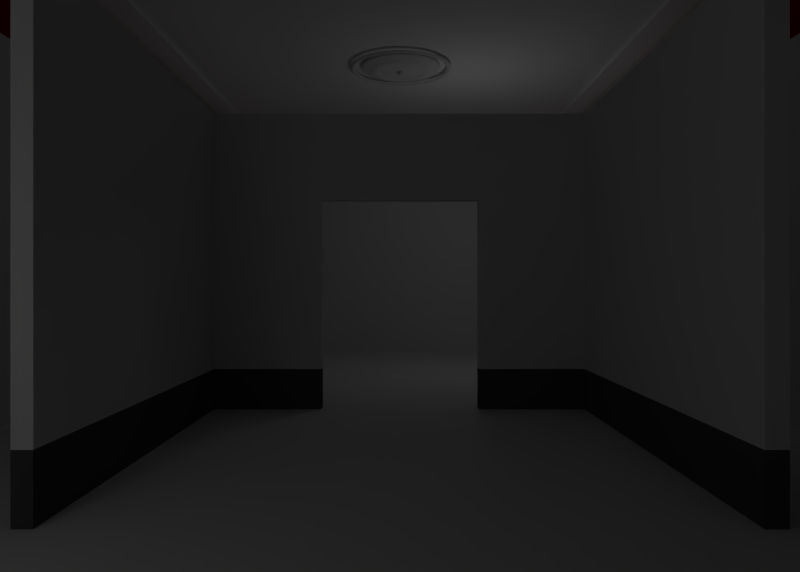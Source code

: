 # Source: museo_v2.blend  (saved by Blender 2.62.0; exported with 4.5.12 LTS)
import bpy
from mathutils import Matrix  # noqa: F401  (used for matrix-valued properties, if any)

bpy.ops.wm.read_factory_settings(use_empty=True)
scene = bpy.context.scene
scene.name = 'Scene'

# ---- collections
col_collection_1 = bpy.data.collections.new('Collection 1'); scene.collection.children.link(col_collection_1)
col_collection_2 = bpy.data.collections.new('Collection 2'); scene.collection.children.link(col_collection_2)

# ---- materials (node trees are filled in below, after node groups)
mat_material_009 = bpy.data.materials.new('Material.009')
mat_material_009.alpha_threshold = 0.0
mat_material_009.use_transparent_shadow = False
mat_material_009.diffuse_color = (1.0, 1.0, 1.0, 1.0)
mat_material_009.roughness = 0.5
mat_material_009.line_color = (0.0, 0.0, 0.0, 1.0)
mat_material_010 = bpy.data.materials.new('Material.010')
mat_material_010.alpha_threshold = 0.0
mat_material_010.use_transparent_shadow = False
mat_material_010.diffuse_color = (1.0, 1.0, 1.0, 1.0)
mat_material_010.roughness = 0.5
mat_material_010.line_color = (0.0, 0.0, 0.0, 1.0)
mat_material_005 = bpy.data.materials.new('Material.005')
mat_material_005.alpha_threshold = 0.0
mat_material_005.use_transparent_shadow = False
mat_material_005.roughness = 0.5
mat_material_005.specular_intensity = 0.08148
mat_material_005.line_color = (0.0, 0.0, 0.0, 1.0)
mat_franja_pared = bpy.data.materials.new('franja_pared')
mat_franja_pared.alpha_threshold = 0.0
mat_franja_pared.use_transparent_shadow = False
mat_franja_pared.diffuse_color = (0.2883, 0.0, 0.006796, 1.0)
mat_franja_pared.roughness = 0.5
mat_franja_pared.specular_intensity = 0.0
mat_franja_pared.line_color = (0.0, 0.0, 0.0, 1.0)
mat_pared = bpy.data.materials.new('pared')
mat_pared.alpha_threshold = 0.0
mat_pared.use_transparent_shadow = False
mat_pared.roughness = 0.5
mat_pared.specular_intensity = 0.06757
mat_pared.line_color = (0.0, 0.0, 0.0, 1.0)
mat_material = bpy.data.materials.new('Material')
mat_material.alpha_threshold = 0.0
mat_material.use_transparent_shadow = False
mat_material.diffuse_color = (0.1025, 0.1025, 0.1025, 1.0)
mat_material.roughness = 0.5
mat_material.line_color = (0.0, 0.0, 0.0, 1.0)
mat_material_002 = bpy.data.materials.new('Material.002')
mat_material_002.alpha_threshold = 0.0
mat_material_002.use_transparent_shadow = False
mat_material_002.roughness = 0.5
mat_material_002.line_color = (0.0, 0.0, 0.0, 1.0)
mat_techo = bpy.data.materials.new('techo')
mat_techo.alpha_threshold = 0.0
mat_techo.use_transparent_shadow = False
mat_techo.diffuse_color = (1.0, 1.0, 1.0, 1.0)
mat_techo.roughness = 0.5
mat_techo.specular_intensity = 0.06757
mat_techo.line_color = (0.0, 0.0, 0.0, 1.0)
mat_adorno_techo = bpy.data.materials.new('adorno_techo')
mat_adorno_techo.alpha_threshold = 0.0
mat_adorno_techo.use_transparent_shadow = False
mat_adorno_techo.diffuse_color = (1.0, 1.0, 1.0, 1.0)
mat_adorno_techo.roughness = 0.5
mat_adorno_techo.line_color = (0.0, 0.0, 0.0, 1.0)
mat_material_003 = bpy.data.materials.new('Material.003')
mat_material_003.alpha_threshold = 0.0
mat_material_003.use_transparent_shadow = False
mat_material_003.roughness = 0.5
mat_material_003.line_color = (0.0, 0.0, 0.0, 1.0)

# ---- material node trees

# ---- world
world_world = bpy.data.worlds.new('World'); scene.world = world_world
world_world.color = (0.05088, 0.05088, 0.05088)
world_world.use_sun_shadow = False
world_world.sun_shadow_jitter_overblur = 0.0
world_world.cycles.sampling_method = 'MANUAL'
world_world.cycles.sample_map_resolution = 256

# ---- cameras
cam_camera_001 = bpy.data.cameras.new('Camera.001')
cam_camera_001.clip_end = 100.0
cam_camera_001.lens = 25.0
cam_camera_001.sensor_width = 32.0
cam_camera_001.sensor_height = 18.0
cam_camera_001.ortho_scale = 7.314
cam_camera_001.dof.focus_distance = 0.0
cam_camera_001.dof.aperture_fstop = 128.0

# ---- lights
light_point_000 = bpy.data.lights.new('Point.000', 'POINT')
light_point_000.transmission_factor = 0.0
light_point_000.energy = 22.0
light_point_000.shadow_buffer_clip_start = 0.5
light_point_000.shadow_soft_size = 1.0
light_point_000.shadow_maximum_resolution = 0.006
light_point_000.use_absolute_resolution = True
light_point_000.cycles.use_multiple_importance_sampling = False
light_point_005 = bpy.data.lights.new('Point.005', 'POINT')
light_point_005.transmission_factor = 0.0
light_point_005.energy = 40.0
light_point_005.shadow_buffer_clip_start = 0.5
light_point_005.shadow_soft_size = 1.0
light_point_005.shadow_maximum_resolution = 0.006
light_point_005.use_absolute_resolution = True
light_point_005.cycles.use_multiple_importance_sampling = False
light_point_004 = bpy.data.lights.new('Point.004', 'POINT')
light_point_004.transmission_factor = 0.0
light_point_004.energy = 40.0
light_point_004.shadow_buffer_clip_start = 0.5
light_point_004.shadow_soft_size = 1.0
light_point_004.shadow_maximum_resolution = 0.006
light_point_004.use_absolute_resolution = True
light_point_004.cycles.use_multiple_importance_sampling = False
light_point_003 = bpy.data.lights.new('Point.003', 'POINT')
light_point_003.transmission_factor = 0.0
light_point_003.energy = 39.0
light_point_003.shadow_buffer_clip_start = 0.5
light_point_003.shadow_soft_size = 1.0
light_point_003.shadow_maximum_resolution = 0.006
light_point_003.use_absolute_resolution = True
light_point_003.cycles.use_multiple_importance_sampling = False
light_point_002 = bpy.data.lights.new('Point.002', 'POINT')
light_point_002.transmission_factor = 0.0
light_point_002.energy = 40.0
light_point_002.shadow_buffer_clip_start = 0.5
light_point_002.shadow_soft_size = 1.0
light_point_002.shadow_maximum_resolution = 0.006
light_point_002.use_absolute_resolution = True
light_point_002.cycles.use_multiple_importance_sampling = False

# ---- meshes
me_torus_002 = bpy.data.meshes.new('Torus.002')
me_torus_002.from_pydata([(0.9484, 0.0, -0.02981), (0.9702, 0.0, -0.05163), (1.0, 0.0, -0.05962), (1.03, 0.0, -0.05163), (1.052, 0.0, -0.02981), (0.9161, 0.2455, -0.02981), (0.9371, 0.2511, -0.05163), (0.9659, 0.2588, -0.05962), (0.9947, 0.2665, -0.05163), (1.016, 0.2722, -0.02981), (0.8213, 0.4742, -0.02981), (0.8402, 0.4851, -0.05163), (0.866, 0.5, -0.05962), (0.8918, 0.5149, -0.05163), (0.9107, 0.5258, -0.02981), (0.6706, 0.6706, -0.02981), (0.686, 0.686, -0.05163), (0.7071, 0.7071, -0.05962), (0.7282, 0.7282, -0.05163), (0.7436, 0.7436, -0.02981), (0.4742, 0.8213, -0.02981), (0.4851, 0.8402, -0.05163), (0.5, 0.866, -0.05962), (0.5149, 0.8918, -0.05163), (0.5258, 0.9107, -0.02981), (0.2455, 0.9161, -0.02981), (0.2511, 0.9371, -0.05163), (0.2588, 0.9659, -0.05962), (0.2665, 0.9947, -0.05163), (0.2722, 1.016, -0.02981), (7.896e-08, 0.9484, -0.02981), (8.07e-08, 0.9702, -0.05163), (8.429e-08, 1.0, -0.05962), (7.555e-08, 1.03, -0.05163), (8.963e-08, 1.052, -0.02981), (-0.2455, 0.9161, -0.02981), (-0.2511, 0.9371, -0.05163), (-0.2588, 0.9659, -0.05962), (-0.2665, 0.9947, -0.05163), (-0.2722, 1.016, -0.02981), (-0.4742, 0.8213, -0.02981), (-0.4851, 0.8402, -0.05163), (-0.5, 0.866, -0.05962), (-0.5149, 0.8918, -0.05163), (-0.5258, 0.9107, -0.02981), (-0.6706, 0.6706, -0.02981), (-0.686, 0.686, -0.05163), (-0.7071, 0.7071, -0.05962), (-0.7282, 0.7282, -0.05163), (-0.7436, 0.7436, -0.02981), (-0.8213, 0.4742, -0.02981), (-0.8402, 0.4851, -0.05163), (-0.866, 0.5, -0.05962), (-0.8918, 0.5149, -0.05163), (-0.9107, 0.5258, -0.02981), (-0.9161, 0.2455, -0.02981), (-0.9371, 0.2511, -0.05163), (-0.9659, 0.2588, -0.05962), (-0.9947, 0.2665, -0.05163), (-1.016, 0.2722, -0.02981), (-0.9484, 8.291e-08, -0.02981), (-0.9702, 8.482e-08, -0.05163), (-1.0, 8.742e-08, -0.05962), (-1.03, 9.003e-08, -0.05163), (-1.052, 9.194e-08, -0.02981), (-0.9161, -0.2455, -0.02981), (-0.9371, -0.2511, -0.05163), (-0.9659, -0.2588, -0.05962), (-0.9947, -0.2665, -0.05163), (-1.016, -0.2722, -0.02981), (-0.8213, -0.4742, -0.02981), (-0.8402, -0.4851, -0.05163), (-0.866, -0.5, -0.05962), (-0.8918, -0.5149, -0.05163), (-0.9107, -0.5258, -0.02981), (-0.6706, -0.6706, -0.02981), (-0.686, -0.686, -0.05163), (-0.7071, -0.7071, -0.05962), (-0.7282, -0.7282, -0.05163), (-0.7436, -0.7436, -0.02981), (-0.4742, -0.8213, -0.02981), (-0.4851, -0.8402, -0.05163), (-0.5, -0.866, -0.05962), (-0.5149, -0.8918, -0.05163), (-0.5258, -0.9107, -0.02981), (-0.2455, -0.9161, -0.02981), (-0.2511, -0.9371, -0.05163), (-0.2588, -0.9659, -0.05962), (-0.2665, -0.9947, -0.05163), (-0.2722, -1.016, -0.02981), (7.896e-08, -0.9484, -0.02981), (8.07e-08, -0.9702, -0.05163), (8.429e-08, -1.0, -0.05962), (7.555e-08, -1.03, -0.05163), (8.963e-08, -1.052, -0.02981), (0.2455, -0.9161, -0.02981), (0.2511, -0.9371, -0.05163), (0.2588, -0.9659, -0.05962), (0.2665, -0.9947, -0.05163), (0.2722, -1.016, -0.02981), (0.4742, -0.8213, -0.02981), (0.4851, -0.8402, -0.05163), (0.5, -0.866, -0.05962), (0.5149, -0.8918, -0.05163), (0.5258, -0.9107, -0.02981), (0.6706, -0.6706, -0.02981), (0.686, -0.686, -0.05163), (0.7071, -0.7071, -0.05962), (0.7282, -0.7282, -0.05163), (0.7436, -0.7436, -0.02981), (0.8213, -0.4742, -0.02981), (0.8402, -0.4851, -0.05163), (0.866, -0.5, -0.05962), (0.8918, -0.5149, -0.05163), (0.9107, -0.5258, -0.02981), (0.9161, -0.2455, -0.02981), (0.9371, -0.2511, -0.05163), (0.9659, -0.2588, -0.05962), (0.9947, -0.2665, -0.05163), (1.016, -0.2722, -0.02981)], [], [(0, 5, 6, 1), (1, 6, 7, 2), (2, 7, 8, 3), (3, 8, 9, 4), (5, 10, 11, 6), (6, 11, 12, 7), (7, 12, 13, 8), (8, 13, 14, 9), (10, 15, 16, 11), (11, 16, 17, 12), (12, 17, 18, 13), (13, 18, 19, 14), (15, 20, 21, 16), (16, 21, 22, 17), (17, 22, 23, 18), (18, 23, 24, 19), (20, 25, 26, 21), (21, 26, 27, 22), (22, 27, 28, 23), (23, 28, 29, 24), (25, 30, 31, 26), (26, 31, 32, 27), (27, 32, 33, 28), (28, 33, 34, 29), (30, 35, 36, 31), (31, 36, 37, 32), (32, 37, 38, 33), (33, 38, 39, 34), (35, 40, 41, 36), (36, 41, 42, 37), (37, 42, 43, 38), (38, 43, 44, 39), (40, 45, 46, 41), (41, 46, 47, 42), (42, 47, 48, 43), (43, 48, 49, 44), (45, 50, 51, 46), (46, 51, 52, 47), (47, 52, 53, 48), (48, 53, 54, 49), (50, 55, 56, 51), (51, 56, 57, 52), (52, 57, 58, 53), (53, 58, 59, 54), (55, 60, 61, 56), (56, 61, 62, 57), (57, 62, 63, 58), (58, 63, 64, 59), (60, 65, 66, 61), (61, 66, 67, 62), (62, 67, 68, 63), (63, 68, 69, 64), (65, 70, 71, 66), (66, 71, 72, 67), (67, 72, 73, 68), (68, 73, 74, 69), (70, 75, 76, 71), (71, 76, 77, 72), (72, 77, 78, 73), (73, 78, 79, 74), (75, 80, 81, 76), (76, 81, 82, 77), (77, 82, 83, 78), (78, 83, 84, 79), (80, 85, 86, 81), (81, 86, 87, 82), (82, 87, 88, 83), (83, 88, 89, 84), (85, 90, 91, 86), (86, 91, 92, 87), (87, 92, 93, 88), (88, 93, 94, 89), (90, 95, 96, 91), (91, 96, 97, 92), (92, 97, 98, 93), (93, 98, 99, 94), (95, 100, 101, 96), (96, 101, 102, 97), (97, 102, 103, 98), (98, 103, 104, 99), (100, 105, 106, 101), (101, 106, 107, 102), (102, 107, 108, 103), (103, 108, 109, 104), (105, 110, 111, 106), (106, 111, 112, 107), (107, 112, 113, 108), (108, 113, 114, 109), (110, 115, 116, 111), (111, 116, 117, 112), (112, 117, 118, 113), (113, 118, 119, 114), (115, 0, 1, 116), (116, 1, 2, 117), (117, 2, 3, 118), (118, 3, 4, 119)])
me_torus_002.use_remesh_preserve_volume = False
me_torus_002.use_remesh_preserve_attributes = False
me_torus_002.use_mirror_vertex_groups = False
me_torus_002.update()
me_torus_001 = bpy.data.meshes.new('Torus.001')
me_torus_001.from_pydata([(0.9484, 0.0, 0.0149), (0.9702, 0.0, -0.006917), (1.0, 0.0, -0.0149), (1.03, 0.0, -0.006917), (1.052, 0.0, 0.0149), (0.9161, 0.2455, 0.0149), (0.9371, 0.2511, -0.006917), (0.9659, 0.2588, -0.0149), (0.9947, 0.2665, -0.006917), (1.016, 0.2722, 0.0149), (0.8213, 0.4742, 0.0149), (0.8402, 0.4851, -0.006917), (0.866, 0.5, -0.0149), (0.8918, 0.5149, -0.006917), (0.9107, 0.5258, 0.0149), (0.6706, 0.6706, 0.0149), (0.686, 0.686, -0.006917), (0.7071, 0.7071, -0.0149), (0.7282, 0.7282, -0.006917), (0.7436, 0.7436, 0.0149), (0.4742, 0.8213, 0.0149), (0.4851, 0.8402, -0.006917), (0.5, 0.866, -0.0149), (0.5149, 0.8918, -0.006917), (0.5258, 0.9107, 0.0149), (0.2455, 0.9161, 0.0149), (0.2511, 0.9371, -0.006917), (0.2588, 0.9659, -0.0149), (0.2665, 0.9947, -0.006917), (0.2722, 1.016, 0.0149), (7.896e-08, 0.9484, 0.0149), (8.07e-08, 0.9702, -0.006917), (8.429e-08, 1.0, -0.0149), (7.555e-08, 1.03, -0.006917), (8.963e-08, 1.052, 0.0149), (-0.2455, 0.9161, 0.0149), (-0.2511, 0.9371, -0.006917), (-0.2588, 0.9659, -0.0149), (-0.2665, 0.9947, -0.006917), (-0.2722, 1.016, 0.0149), (-0.4742, 0.8213, 0.0149), (-0.4851, 0.8402, -0.006917), (-0.5, 0.866, -0.0149), (-0.5149, 0.8918, -0.006917), (-0.5258, 0.9107, 0.0149), (-0.6706, 0.6706, 0.0149), (-0.686, 0.686, -0.006917), (-0.7071, 0.7071, -0.0149), (-0.7282, 0.7282, -0.006917), (-0.7436, 0.7436, 0.0149), (-0.8213, 0.4742, 0.0149), (-0.8402, 0.4851, -0.006917), (-0.866, 0.5, -0.0149), (-0.8918, 0.5149, -0.006917), (-0.9107, 0.5258, 0.0149), (-0.9161, 0.2455, 0.0149), (-0.9371, 0.2511, -0.006917), (-0.9659, 0.2588, -0.0149), (-0.9947, 0.2665, -0.006917), (-1.016, 0.2722, 0.0149), (-0.9484, 8.291e-08, 0.0149), (-0.9702, 8.482e-08, -0.006917), (-1.0, 8.742e-08, -0.0149), (-1.03, 9.003e-08, -0.006917), (-1.052, 9.194e-08, 0.0149), (-0.9161, -0.2455, 0.0149), (-0.9371, -0.2511, -0.006917), (-0.9659, -0.2588, -0.0149), (-0.9947, -0.2665, -0.006917), (-1.016, -0.2722, 0.0149), (-0.8213, -0.4742, 0.0149), (-0.8402, -0.4851, -0.006917), (-0.866, -0.5, -0.0149), (-0.8918, -0.5149, -0.006917), (-0.9107, -0.5258, 0.0149), (-0.6706, -0.6706, 0.0149), (-0.686, -0.686, -0.006917), (-0.7071, -0.7071, -0.0149), (-0.7282, -0.7282, -0.006917), (-0.7436, -0.7436, 0.0149), (-0.4742, -0.8213, 0.0149), (-0.4851, -0.8402, -0.006917), (-0.5, -0.866, -0.0149), (-0.5149, -0.8918, -0.006917), (-0.5258, -0.9107, 0.0149), (-0.2455, -0.9161, 0.0149), (-0.2511, -0.9371, -0.006917), (-0.2588, -0.9659, -0.0149), (-0.2665, -0.9947, -0.006917), (-0.2722, -1.016, 0.0149), (7.896e-08, -0.9484, 0.0149), (8.07e-08, -0.9702, -0.006917), (8.429e-08, -1.0, -0.0149), (7.555e-08, -1.03, -0.006917), (8.963e-08, -1.052, 0.0149), (0.2455, -0.9161, 0.0149), (0.2511, -0.9371, -0.006917), (0.2588, -0.9659, -0.0149), (0.2665, -0.9947, -0.006917), (0.2722, -1.016, 0.0149), (0.4742, -0.8213, 0.0149), (0.4851, -0.8402, -0.006917), (0.5, -0.866, -0.0149), (0.5149, -0.8918, -0.006917), (0.5258, -0.9107, 0.0149), (0.6706, -0.6706, 0.0149), (0.686, -0.686, -0.006917), (0.7071, -0.7071, -0.0149), (0.7282, -0.7282, -0.006917), (0.7436, -0.7436, 0.0149), (0.8213, -0.4742, 0.0149), (0.8402, -0.4851, -0.006917), (0.866, -0.5, -0.0149), (0.8918, -0.5149, -0.006917), (0.9107, -0.5258, 0.0149), (0.9161, -0.2455, 0.0149), (0.9371, -0.2511, -0.006917), (0.9659, -0.2588, -0.0149), (0.9947, -0.2665, -0.006917), (1.016, -0.2722, 0.0149)], [], [(0, 5, 6, 1), (1, 6, 7, 2), (2, 7, 8, 3), (3, 8, 9, 4), (5, 10, 11, 6), (6, 11, 12, 7), (7, 12, 13, 8), (8, 13, 14, 9), (10, 15, 16, 11), (11, 16, 17, 12), (12, 17, 18, 13), (13, 18, 19, 14), (15, 20, 21, 16), (16, 21, 22, 17), (17, 22, 23, 18), (18, 23, 24, 19), (20, 25, 26, 21), (21, 26, 27, 22), (22, 27, 28, 23), (23, 28, 29, 24), (25, 30, 31, 26), (26, 31, 32, 27), (27, 32, 33, 28), (28, 33, 34, 29), (30, 35, 36, 31), (31, 36, 37, 32), (32, 37, 38, 33), (33, 38, 39, 34), (35, 40, 41, 36), (36, 41, 42, 37), (37, 42, 43, 38), (38, 43, 44, 39), (40, 45, 46, 41), (41, 46, 47, 42), (42, 47, 48, 43), (43, 48, 49, 44), (45, 50, 51, 46), (46, 51, 52, 47), (47, 52, 53, 48), (48, 53, 54, 49), (50, 55, 56, 51), (51, 56, 57, 52), (52, 57, 58, 53), (53, 58, 59, 54), (55, 60, 61, 56), (56, 61, 62, 57), (57, 62, 63, 58), (58, 63, 64, 59), (60, 65, 66, 61), (61, 66, 67, 62), (62, 67, 68, 63), (63, 68, 69, 64), (65, 70, 71, 66), (66, 71, 72, 67), (67, 72, 73, 68), (68, 73, 74, 69), (70, 75, 76, 71), (71, 76, 77, 72), (72, 77, 78, 73), (73, 78, 79, 74), (75, 80, 81, 76), (76, 81, 82, 77), (77, 82, 83, 78), (78, 83, 84, 79), (80, 85, 86, 81), (81, 86, 87, 82), (82, 87, 88, 83), (83, 88, 89, 84), (85, 90, 91, 86), (86, 91, 92, 87), (87, 92, 93, 88), (88, 93, 94, 89), (90, 95, 96, 91), (91, 96, 97, 92), (92, 97, 98, 93), (93, 98, 99, 94), (95, 100, 101, 96), (96, 101, 102, 97), (97, 102, 103, 98), (98, 103, 104, 99), (100, 105, 106, 101), (101, 106, 107, 102), (102, 107, 108, 103), (103, 108, 109, 104), (105, 110, 111, 106), (106, 111, 112, 107), (107, 112, 113, 108), (108, 113, 114, 109), (110, 115, 116, 111), (111, 116, 117, 112), (112, 117, 118, 113), (113, 118, 119, 114), (115, 0, 1, 116), (116, 1, 2, 117), (117, 2, 3, 118), (118, 3, 4, 119)])
me_torus_001.polygons.foreach_set('use_smooth', [True] * 96)
me_torus_001.materials.append(mat_material_009)
me_torus_001.use_remesh_preserve_volume = False
me_torus_001.use_remesh_preserve_attributes = False
me_torus_001.use_mirror_vertex_groups = False
me_torus_001.update()
me_cylinder_002 = bpy.data.meshes.new('Cylinder.002')
me_cylinder_002.from_pydata([(0.0, 1.0, -1.0), (0.1951, 0.9808, -1.0), (0.3827, 0.9239, -1.0), (0.5556, 0.8315, -1.0), (0.7071, 0.7071, -1.0), (0.8315, 0.5556, -1.0), (0.9239, 0.3827, -1.0), (0.9808, 0.1951, -1.0), (1.0, 7.55e-08, -1.0), (0.9808, -0.1951, -1.0), (0.9239, -0.3827, -1.0), (0.8315, -0.5556, -1.0), (0.7071, -0.7071, -1.0), (0.5556, -0.8315, -1.0), (0.3827, -0.9239, -1.0), (0.1951, -0.9808, -1.0), (-3.258e-07, -1.0, -1.0), (-0.1951, -0.9808, -1.0), (-0.3827, -0.9239, -1.0), (-0.5556, -0.8315, -1.0), (-0.7071, -0.7071, -1.0), (-0.8315, -0.5556, -1.0), (-0.9239, -0.3827, -1.0), (-0.9808, -0.1951, -1.0), (-1.0, 9.656e-07, -1.0), (-0.9808, 0.1951, -1.0), (-0.9239, 0.3827, -1.0), (-0.8315, 0.5556, -1.0), (-0.7071, 0.7071, -1.0), (-0.5556, 0.8315, -1.0), (-0.3827, 0.9239, -1.0), (-0.1951, 0.9808, -1.0), (1.605e-06, 1.0, 1.0), (0.1951, 0.9808, 1.0), (0.3827, 0.9239, 1.0), (0.5556, 0.8315, 1.0), (0.7071, 0.7071, 1.0), (0.8315, 0.5556, 1.0), (0.9239, 0.3827, 1.0), (0.9808, 0.1951, 1.0), (1.0, -2.245e-06, 1.0), (0.9808, -0.1951, 1.0), (0.9239, -0.3827, 1.0), (0.8315, -0.5556, 1.0), (0.7071, -0.7071, 1.0), (0.5556, -0.8315, 1.0), (0.3827, -0.9239, 1.0), (0.1951, -0.9808, 1.0), (9.298e-07, -1.0, 1.0), (-0.1951, -0.9808, 1.0), (-0.3827, -0.9239, 1.0), (-0.5556, -0.8315, 1.0), (-0.7071, -0.7071, 1.0), (-0.8315, -0.5556, 1.0), (-0.9239, -0.3827, 1.0), (-0.9808, -0.1951, 1.0), (-1.0, -4.105e-06, 1.0), (-0.9808, 0.1951, 1.0), (-0.9239, 0.3827, 1.0), (-0.8315, 0.5556, 1.0), (-0.7071, 0.7071, 1.0), (-0.5556, 0.8315, 1.0), (-0.3827, 0.9239, 1.0), (-0.1951, 0.9808, 1.0), (-0.1378, 0.6927, -2.792), (-0.2703, 0.6525, -2.792), (-0.3924, 0.5872, -2.792), (-0.4994, 0.4994, -2.792), (-0.5872, 0.3924, -2.792), (-0.6525, 0.2703, -2.792), (-0.6927, 0.1378, -2.792), (-0.7063, 7.729e-07, -2.792), (-0.6927, -0.1378, -2.792), (-0.6525, -0.2703, -2.792), (-0.5872, -0.3924, -2.792), (-0.4994, -0.4994, -2.792), (-0.3924, -0.5872, -2.792), (-0.2703, -0.6525, -2.792), (-0.1378, -0.6927, -2.792), (-2.039e-07, -0.7063, -2.792), (0.1378, -0.6927, -2.792), (0.2703, -0.6525, -2.792), (0.3924, -0.5872, -2.792), (0.4994, -0.4994, -2.792), (0.5872, -0.3924, -2.792), (0.6525, -0.2703, -2.792), (0.6927, -0.1378, -2.792), (0.7063, 1.443e-07, -2.792), (0.6927, 0.1378, -2.792), (0.6525, 0.2703, -2.792), (0.5872, 0.3924, -2.792), (0.4994, 0.4994, -2.792), (0.3924, 0.5872, -2.792), (0.2703, 0.6525, -2.792), (0.1378, 0.6927, -2.792), (2.628e-08, 0.7063, -2.792), (3.172e-08, 0.6343, -2.792), (0.1237, 0.6221, -2.792), (0.2427, 0.586, -2.792), (0.3524, 0.5274, -2.792), (0.4485, 0.4485, -2.792), (0.5274, 0.3524, -2.792), (0.586, 0.2427, -2.792), (0.6221, 0.1237, -2.792), (0.6343, 1.612e-07, -2.792), (0.6221, -0.1237, -2.792), (0.586, -0.2427, -2.792), (0.5274, -0.3524, -2.792), (0.4485, -0.4485, -2.792), (0.3524, -0.5274, -2.792), (0.2427, -0.586, -2.792), (0.1237, -0.6221, -2.792), (-1.75e-07, -0.6343, -2.792), (-0.1237, -0.6221, -2.792), (-0.2427, -0.586, -2.792), (-0.3524, -0.5274, -2.792), (-0.4485, -0.4485, -2.792), (-0.5274, -0.3524, -2.792), (-0.586, -0.2427, -2.792), (-0.6221, -0.1237, -2.792), (-0.6343, 7.258e-07, -2.792), (-0.6221, 0.1237, -2.792), (-0.586, 0.2427, -2.792), (-0.5274, 0.3524, -2.792), (-0.4485, 0.4485, -2.792), (-0.3524, 0.5274, -2.792), (-0.2427, 0.586, -2.792), (-0.1237, 0.6221, -2.792), (-0.1166, 0.5863, -2.488), (-0.2288, 0.5523, -2.488), (-0.3321, 0.497, -2.488), (-0.4227, 0.4227, -2.488), (-0.497, 0.3321, -2.488), (-0.5523, 0.2288, -2.488), (-0.5863, 0.1166, -2.488), (-0.5978, 7.022e-07, -2.488), (-0.5863, -0.1166, -2.488), (-0.5523, -0.2288, -2.488), (-0.497, -0.3321, -2.488), (-0.4227, -0.4227, -2.488), (-0.3321, -0.497, -2.488), (-0.2288, -0.5523, -2.488), (-0.1166, -0.5863, -2.488), (-1.603e-07, -0.5978, -2.488), (0.1166, -0.5863, -2.488), (0.2288, -0.5523, -2.488), (0.3321, -0.497, -2.488), (0.4227, -0.4227, -2.488), (0.497, -0.3321, -2.488), (0.5523, -0.2288, -2.488), (0.5863, -0.1166, -2.488), (0.5978, 1.701e-07, -2.488), (0.5863, 0.1166, -2.488), (0.5523, 0.2288, -2.488), (0.497, 0.3321, -2.488), (0.4227, 0.4227, -2.488), (0.3321, 0.497, -2.488), (0.2288, 0.5523, -2.488), (0.1166, 0.5863, -2.488), (3.444e-08, 0.5978, -2.488), (7.922e-08, 0.04458, -2.488), (0.008698, 0.04373, -2.488), (0.01706, 0.04119, -2.488), (0.02477, 0.03707, -2.488), (0.03153, 0.03153, -2.488), (0.03707, 0.02477, -2.488), (0.04119, 0.01706, -2.488), (0.04373, 0.008698, -2.488), (0.04458, 3.093e-07, -2.488), (0.04373, -0.008698, -2.488), (0.04119, -0.01706, -2.488), (0.03707, -0.02477, -2.488), (0.03153, -0.03153, -2.488), (0.02477, -0.03707, -2.488), (0.01706, -0.04119, -2.488), (0.008698, -0.04373, -2.488), (6.469e-08, -0.04458, -2.488), (-0.008698, -0.04373, -2.488), (-0.01706, -0.04119, -2.488), (-0.02477, -0.03707, -2.488), (-0.03153, -0.03153, -2.488), (-0.03707, -0.02477, -2.488), (-0.04119, -0.01706, -2.488), (-0.04373, -0.008698, -2.488), (-0.04458, 3.49e-07, -2.488), (-0.04373, 0.008698, -2.488), (-0.04119, 0.01706, -2.488), (-0.03707, 0.02477, -2.488), (-0.03153, 0.03153, -2.488), (-0.02477, 0.03707, -2.488), (-0.01706, 0.04119, -2.488), (-0.008698, 0.04373, -2.488), (0.1112, 0.5591, -1.701), (3.664e-08, 0.57, -1.701), (0.2181, 0.5266, -1.701), (0.3167, 0.474, -1.701), (0.4031, 0.4031, -1.701), (0.474, 0.3167, -1.701), (0.5266, 0.2181, -1.701), (0.5591, 0.1112, -1.701), (0.57, 1.768e-07, -1.701), (0.5591, -0.1112, -1.701), (0.5266, -0.2181, -1.701), (0.474, -0.3167, -1.701), (0.4031, -0.4031, -1.701), (0.3167, -0.474, -1.701), (0.2181, -0.5266, -1.701), (0.1112, -0.5591, -1.701), (-1.491e-07, -0.57, -1.701), (-0.1112, -0.5591, -1.701), (-0.2181, -0.5266, -1.701), (-0.3167, -0.474, -1.701), (-0.4031, -0.4031, -1.701), (-0.474, -0.3167, -1.701), (-0.5266, -0.2181, -1.701), (-0.5591, -0.1112, -1.701), (-0.57, 6.842e-07, -1.701), (-0.5591, 0.1112, -1.701), (-0.5266, 0.2181, -1.701), (-0.474, 0.3167, -1.701), (-0.4031, 0.4031, -1.701), (-0.3167, 0.474, -1.701), (-0.2181, 0.5267, -1.701), (-0.1112, 0.5591, -1.701), (2.324e-08, 0.7427, -1.668), (-0.1449, 0.7285, -1.668), (-0.2842, 0.6862, -1.668), (-0.4126, 0.6176, -1.668), (-0.5252, 0.5252, -1.668), (-0.6176, 0.4126, -1.668), (-0.6862, 0.2842, -1.668), (-0.7285, 0.1449, -1.668), (-0.7427, 7.968e-07, -1.668), (-0.7285, -0.1449, -1.668), (-0.6862, -0.2842, -1.668), (-0.6176, -0.4126, -1.668), (-0.5252, -0.5252, -1.668), (-0.4126, -0.6176, -1.668), (-0.2842, -0.6862, -1.668), (-0.1449, -0.7285, -1.668), (-2.188e-07, -0.7427, -1.668), (0.1449, -0.7285, -1.668), (0.2842, -0.6862, -1.668), (0.4126, -0.6176, -1.668), (0.5252, -0.5252, -1.668), (0.6176, -0.4126, -1.668), (0.6862, -0.2842, -1.668), (0.7285, -0.1449, -1.668), (0.7427, 1.357e-07, -1.668), (0.7285, 0.1449, -1.668), (0.6862, 0.2842, -1.668), (0.6176, 0.4126, -1.668), (0.5252, 0.5252, -1.668), (0.4126, 0.6176, -1.668), (0.2842, 0.6862, -1.668), (0.1449, 0.7285, -1.668), (0.2006, 1.008, 0.209), (1.001e-06, 1.028, 0.209), (0.3934, 0.9498, 0.209), (0.5712, 0.8548, 0.209), (0.727, 0.727, 0.209), (0.8548, 0.5712, 0.209), (0.9498, 0.3934, 0.209), (1.008, 0.2006, 0.209), (1.028, -1.337e-06, 0.209), (1.008, -0.2006, 0.209), (0.9498, -0.3934, 0.209), (0.8548, -0.5712, 0.209), (0.727, -0.727, 0.209), (0.5712, -0.8548, 0.209), (0.3934, -0.9498, 0.209), (0.2006, -1.008, 0.209), (4.485e-07, -1.028, 0.209), (-0.2006, -1.008, 0.209), (-0.3934, -0.9498, 0.209), (-0.5712, -0.8548, 0.209), (-0.727, -0.727, 0.209), (-0.8548, -0.5712, 0.209), (-0.9498, -0.3934, 0.209), (-1.008, -0.2006, 0.209), (-1.028, -2.131e-06, 0.209), (-1.008, 0.2006, 0.209), (-0.9498, 0.3934, 0.209), (-0.8548, 0.5712, 0.209), (-0.727, 0.727, 0.209), (-0.5712, 0.8548, 0.209), (-0.3934, 0.9498, 0.209), (-0.2006, 1.008, 0.209)], [], [(95, 94, 97, 96), (94, 93, 98, 97), (93, 92, 99, 98), (92, 91, 100, 99), (91, 90, 101, 100), (90, 89, 102, 101), (89, 88, 103, 102), (88, 87, 104, 103), (87, 86, 105, 104), (86, 85, 106, 105), (85, 84, 107, 106), (84, 83, 108, 107), (83, 82, 109, 108), (82, 81, 110, 109), (81, 80, 111, 110), (80, 79, 112, 111), (79, 78, 113, 112), (78, 77, 114, 113), (77, 76, 115, 114), (76, 75, 116, 115), (75, 74, 117, 116), (74, 73, 118, 117), (73, 72, 119, 118), (72, 71, 120, 119), (71, 70, 121, 120), (70, 69, 122, 121), (69, 68, 123, 122), (68, 67, 124, 123), (67, 66, 125, 124), (66, 65, 126, 125), (65, 64, 127, 126), (64, 95, 96, 127), (127, 96, 159, 128), (126, 127, 128, 129), (125, 126, 129, 130), (124, 125, 130, 131), (123, 124, 131, 132), (122, 123, 132, 133), (121, 122, 133, 134), (120, 121, 134, 135), (119, 120, 135, 136), (118, 119, 136, 137), (117, 118, 137, 138), (116, 117, 138, 139), (115, 116, 139, 140), (114, 115, 140, 141), (113, 114, 141, 142), (112, 113, 142, 143), (111, 112, 143, 144), (110, 111, 144, 145), (109, 110, 145, 146), (108, 109, 146, 147), (107, 108, 147, 148), (106, 107, 148, 149), (105, 106, 149, 150), (104, 105, 150, 151), (103, 104, 151, 152), (102, 103, 152, 153), (101, 102, 153, 154), (100, 101, 154, 155), (99, 100, 155, 156), (98, 99, 156, 157), (97, 98, 157, 158), (96, 97, 158, 159), (158, 192, 193, 159), (192, 161, 160, 193), (157, 194, 192, 158), (194, 162, 161, 192), (156, 195, 194, 157), (195, 163, 162, 194), (155, 196, 195, 156), (196, 164, 163, 195), (154, 197, 196, 155), (197, 165, 164, 196), (153, 198, 197, 154), (198, 166, 165, 197), (152, 199, 198, 153), (199, 167, 166, 198), (151, 200, 199, 152), (200, 168, 167, 199), (150, 201, 200, 151), (201, 169, 168, 200), (149, 202, 201, 150), (202, 170, 169, 201), (148, 203, 202, 149), (203, 171, 170, 202), (147, 204, 203, 148), (204, 172, 171, 203), (146, 205, 204, 147), (205, 173, 172, 204), (145, 206, 205, 146), (206, 174, 173, 205), (144, 207, 206, 145), (207, 175, 174, 206), (143, 208, 207, 144), (208, 176, 175, 207), (142, 209, 208, 143), (209, 177, 176, 208), (141, 210, 209, 142), (210, 178, 177, 209), (140, 211, 210, 141), (211, 179, 178, 210), (139, 212, 211, 140), (212, 180, 179, 211), (138, 213, 212, 139), (213, 181, 180, 212), (137, 214, 213, 138), (214, 182, 181, 213), (136, 215, 214, 137), (215, 183, 182, 214), (135, 216, 215, 136), (216, 184, 183, 215), (134, 217, 216, 135), (217, 185, 184, 216), (133, 218, 217, 134), (218, 186, 185, 217), (132, 219, 218, 133), (219, 187, 186, 218), (131, 220, 219, 132), (220, 188, 187, 219), (130, 221, 220, 131), (221, 189, 188, 220), (129, 222, 221, 130), (222, 190, 189, 221), (128, 223, 222, 129), (223, 191, 190, 222), (159, 193, 223, 128), (193, 160, 191, 223), (0, 224, 225, 31), (224, 95, 64, 225), (31, 225, 226, 30), (225, 64, 65, 226), (30, 226, 227, 29), (226, 65, 66, 227), (29, 227, 228, 28), (227, 66, 67, 228), (28, 228, 229, 27), (228, 67, 68, 229), (27, 229, 230, 26), (229, 68, 69, 230), (26, 230, 231, 25), (230, 69, 70, 231), (25, 231, 232, 24), (231, 70, 71, 232), (24, 232, 233, 23), (232, 71, 72, 233), (23, 233, 234, 22), (233, 72, 73, 234), (22, 234, 235, 21), (234, 73, 74, 235), (21, 235, 236, 20), (235, 74, 75, 236), (20, 236, 237, 19), (236, 75, 76, 237), (19, 237, 238, 18), (237, 76, 77, 238), (18, 238, 239, 17), (238, 77, 78, 239), (17, 239, 240, 16), (239, 78, 79, 240), (16, 240, 241, 15), (240, 79, 80, 241), (15, 241, 242, 14), (241, 80, 81, 242), (14, 242, 243, 13), (242, 81, 82, 243), (13, 243, 244, 12), (243, 82, 83, 244), (12, 244, 245, 11), (244, 83, 84, 245), (11, 245, 246, 10), (245, 84, 85, 246), (10, 246, 247, 9), (246, 85, 86, 247), (9, 247, 248, 8), (247, 86, 87, 248), (8, 248, 249, 7), (248, 87, 88, 249), (7, 249, 250, 6), (249, 88, 89, 250), (6, 250, 251, 5), (250, 89, 90, 251), (5, 251, 252, 4), (251, 90, 91, 252), (4, 252, 253, 3), (252, 91, 92, 253), (3, 253, 254, 2), (253, 92, 93, 254), (2, 254, 255, 1), (254, 93, 94, 255), (224, 0, 1, 255), (255, 94, 95, 224), (0, 257, 256, 1), (257, 32, 33, 256), (1, 256, 258, 2), (256, 33, 34, 258), (2, 258, 259, 3), (258, 34, 35, 259), (3, 259, 260, 4), (259, 35, 36, 260), (4, 260, 261, 5), (260, 36, 37, 261), (5, 261, 262, 6), (261, 37, 38, 262), (6, 262, 263, 7), (262, 38, 39, 263), (7, 263, 264, 8), (263, 39, 40, 264), (8, 264, 265, 9), (264, 40, 41, 265), (9, 265, 266, 10), (265, 41, 42, 266), (10, 266, 267, 11), (266, 42, 43, 267), (11, 267, 268, 12), (267, 43, 44, 268), (12, 268, 269, 13), (268, 44, 45, 269), (13, 269, 270, 14), (269, 45, 46, 270), (14, 270, 271, 15), (270, 46, 47, 271), (15, 271, 272, 16), (271, 47, 48, 272), (16, 272, 273, 17), (272, 48, 49, 273), (17, 273, 274, 18), (273, 49, 50, 274), (18, 274, 275, 19), (274, 50, 51, 275), (19, 275, 276, 20), (275, 51, 52, 276), (20, 276, 277, 21), (276, 52, 53, 277), (21, 277, 278, 22), (277, 53, 54, 278), (22, 278, 279, 23), (278, 54, 55, 279), (23, 279, 280, 24), (279, 55, 56, 280), (24, 280, 281, 25), (280, 56, 57, 281), (25, 281, 282, 26), (281, 57, 58, 282), (26, 282, 283, 27), (282, 58, 59, 283), (27, 283, 284, 28), (283, 59, 60, 284), (28, 284, 285, 29), (284, 60, 61, 285), (29, 285, 286, 30), (285, 61, 62, 286), (30, 286, 287, 31), (286, 62, 63, 287), (32, 257, 287, 63), (257, 0, 31, 287)])
me_cylinder_002.polygons.foreach_set('use_smooth', [True] * 256)
me_cylinder_002.use_remesh_preserve_volume = False
me_cylinder_002.use_remesh_preserve_attributes = False
me_cylinder_002.use_mirror_vertex_groups = False
me_cylinder_002.update()
me_sphere_001 = bpy.data.meshes.new('Sphere.001')
me_sphere_001.from_pydata([(1.0, 0.0, -4.371e-08), (0.9239, 0.0, -0.3827), (0.7071, 0.0, -0.7071), (0.3827, 0.0, -0.9239), (0.2706, 0.2706, -0.9239), (0.5, 0.5, -0.7071), (0.6533, 0.6533, -0.3827), (0.7071, 0.7071, 0.0), (-8.429e-08, 1.0, 0.0), (-8.109e-08, 0.9239, -0.3827), (-5.088e-08, 0.7071, -0.7071), (-3.72e-08, 0.3827, -0.9239), (-0.2706, 0.2706, -0.9239), (-0.5, 0.5, -0.7071), (-0.6533, 0.6533, -0.3827), (-0.7071, 0.7071, 0.0), (-1.0, -1.686e-07, 0.0), (-0.9239, -1.654e-07, -0.3827), (-0.7071, -1.141e-07, -0.7071), (-0.3827, -5.828e-08, -0.9239), (-1.068e-07, -1.068e-07, -1.0), (-0.2706, -0.2706, -0.9239), (-0.5, -0.5, -0.7071), (-0.6533, -0.6533, -0.3827), (-0.7071, -0.7071, 0.0), (2.529e-07, -1.0, 0.0), (2.497e-07, -0.9239, -0.3827), (1.773e-07, -0.7071, -0.7071), (1.004e-07, -0.3827, -0.9239), (0.2706, -0.2706, -0.9239), (0.5, -0.5, -0.7071), (0.6533, -0.6533, -0.3827), (0.7071, -0.7071, 0.0)], [], [(3, 20, 4), (2, 3, 4, 5), (1, 2, 5, 6), (0, 1, 6, 7), (7, 6, 9, 8), (6, 5, 10, 9), (5, 4, 11, 10), (4, 20, 11), (11, 20, 12), (10, 11, 12, 13), (9, 10, 13, 14), (8, 9, 14, 15), (15, 14, 17, 16), (14, 13, 18, 17), (13, 12, 19, 18), (12, 20, 19), (19, 20, 21), (18, 19, 21, 22), (17, 18, 22, 23), (16, 17, 23, 24), (24, 23, 26, 25), (23, 22, 27, 26), (22, 21, 28, 27), (21, 20, 28), (28, 20, 29), (27, 28, 29, 30), (26, 27, 30, 31), (25, 26, 31, 32), (1, 0, 32, 31), (31, 30, 2, 1), (30, 29, 3, 2), (29, 20, 3)])
me_sphere_001.polygons.foreach_set('use_smooth', [True] * 32)
me_sphere_001.use_remesh_preserve_volume = False
me_sphere_001.use_remesh_preserve_attributes = False
me_sphere_001.use_mirror_vertex_groups = False
me_sphere_001.update()
me_sphere = bpy.data.meshes.new('Sphere')
me_sphere.from_pydata([(1.0, 0.0, -4.371e-08), (0.9239, 0.0, -0.3827), (0.7071, 0.0, -0.7071), (0.3827, 0.0, -0.9239), (0.2706, 0.2706, -0.9239), (0.5, 0.5, -0.7071), (0.6533, 0.6533, -0.3827), (0.7071, 0.7071, 0.0), (-8.429e-08, 1.0, 0.0), (-8.109e-08, 0.9239, -0.3827), (-5.088e-08, 0.7071, -0.7071), (-3.72e-08, 0.3827, -0.9239), (-0.2706, 0.2706, -0.9239), (-0.5, 0.5, -0.7071), (-0.6533, 0.6533, -0.3827), (-0.7071, 0.7071, 0.0), (-1.0, -1.686e-07, 0.0), (-0.9239, -1.654e-07, -0.3827), (-0.7071, -1.141e-07, -0.7071), (-0.3827, -5.828e-08, -0.9239), (-1.068e-07, -1.068e-07, -1.0), (-0.2706, -0.2706, -0.9239), (-0.5, -0.5, -0.7071), (-0.6533, -0.6533, -0.3827), (-0.7071, -0.7071, 0.0), (2.529e-07, -1.0, 0.0), (2.497e-07, -0.9239, -0.3827), (1.773e-07, -0.7071, -0.7071), (1.004e-07, -0.3827, -0.9239), (0.2706, -0.2706, -0.9239), (0.5, -0.5, -0.7071), (0.6533, -0.6533, -0.3827), (0.7071, -0.7071, 0.0)], [], [(3, 20, 4), (2, 3, 4, 5), (1, 2, 5, 6), (0, 1, 6, 7), (7, 6, 9, 8), (6, 5, 10, 9), (5, 4, 11, 10), (4, 20, 11), (11, 20, 12), (10, 11, 12, 13), (9, 10, 13, 14), (8, 9, 14, 15), (15, 14, 17, 16), (14, 13, 18, 17), (13, 12, 19, 18), (12, 20, 19), (19, 20, 21), (18, 19, 21, 22), (17, 18, 22, 23), (16, 17, 23, 24), (24, 23, 26, 25), (23, 22, 27, 26), (22, 21, 28, 27), (21, 20, 28), (28, 20, 29), (27, 28, 29, 30), (26, 27, 30, 31), (25, 26, 31, 32), (1, 0, 32, 31), (31, 30, 2, 1), (30, 29, 3, 2), (29, 20, 3)])
me_sphere.polygons.foreach_set('use_smooth', [True] * 32)
me_sphere.use_remesh_preserve_volume = False
me_sphere.use_remesh_preserve_attributes = False
me_sphere.use_mirror_vertex_groups = False
me_sphere.update()
me_cylinder = bpy.data.meshes.new('Cylinder')
me_cylinder.from_pydata([(0.0, 1.0, -1.0), (0.1951, 0.9808, -1.0), (0.3827, 0.9239, -1.0), (0.5556, 0.8315, -1.0), (0.7071, 0.7071, -1.0), (0.8315, 0.5556, -1.0), (0.9239, 0.3827, -1.0), (0.9808, 0.1951, -1.0), (1.0, 7.55e-08, -1.0), (0.9808, -0.1951, -1.0), (0.9239, -0.3827, -1.0), (0.8315, -0.5556, -1.0), (0.7071, -0.7071, -1.0), (0.5556, -0.8315, -1.0), (0.3827, -0.9239, -1.0), (0.1951, -0.9808, -1.0), (-3.258e-07, -1.0, -1.0), (-0.1951, -0.9808, -1.0), (-0.3827, -0.9239, -1.0), (-0.5556, -0.8315, -1.0), (-0.7071, -0.7071, -1.0), (-0.8315, -0.5556, -1.0), (-0.9239, -0.3827, -1.0), (-0.9808, -0.1951, -1.0), (-1.0, 9.656e-07, -1.0), (-0.9808, 0.1951, -1.0), (-0.9239, 0.3827, -1.0), (-0.8315, 0.5556, -1.0), (-0.7071, 0.7071, -1.0), (-0.5556, 0.8315, -1.0), (-0.3827, 0.9239, -1.0), (-0.1951, 0.9808, -1.0), (1.605e-06, 1.0, 1.0), (0.1951, 0.9808, 1.0), (0.3827, 0.9239, 1.0), (0.5556, 0.8315, 1.0), (0.7071, 0.7071, 1.0), (0.8315, 0.5556, 1.0), (0.9239, 0.3827, 1.0), (0.9808, 0.1951, 1.0), (1.0, -2.245e-06, 1.0), (0.9808, -0.1951, 1.0), (0.9239, -0.3827, 1.0), (0.8315, -0.5556, 1.0), (0.7071, -0.7071, 1.0), (0.5556, -0.8315, 1.0), (0.3827, -0.9239, 1.0), (0.1951, -0.9808, 1.0), (9.298e-07, -1.0, 1.0), (-0.1951, -0.9808, 1.0), (-0.3827, -0.9239, 1.0), (-0.5556, -0.8315, 1.0), (-0.7071, -0.7071, 1.0), (-0.8315, -0.5556, 1.0), (-0.9239, -0.3827, 1.0), (-0.9808, -0.1951, 1.0), (-1.0, -4.105e-06, 1.0), (-0.9808, 0.1951, 1.0), (-0.9239, 0.3827, 1.0), (-0.8315, 0.5556, 1.0), (-0.7071, 0.7071, 1.0), (-0.5556, 0.8315, 1.0), (-0.3827, 0.9239, 1.0), (-0.1951, 0.9808, 1.0), (-0.1378, 0.6927, -2.792), (-0.2703, 0.6525, -2.792), (-0.3924, 0.5872, -2.792), (-0.4994, 0.4994, -2.792), (-0.5872, 0.3924, -2.792), (-0.6525, 0.2703, -2.792), (-0.6927, 0.1378, -2.792), (-0.7063, 7.729e-07, -2.792), (-0.6927, -0.1378, -2.792), (-0.6525, -0.2703, -2.792), (-0.5872, -0.3924, -2.792), (-0.4994, -0.4994, -2.792), (-0.3924, -0.5872, -2.792), (-0.2703, -0.6525, -2.792), (-0.1378, -0.6927, -2.792), (-2.039e-07, -0.7063, -2.792), (0.1378, -0.6927, -2.792), (0.2703, -0.6525, -2.792), (0.3924, -0.5872, -2.792), (0.4994, -0.4994, -2.792), (0.5872, -0.3924, -2.792), (0.6525, -0.2703, -2.792), (0.6927, -0.1378, -2.792), (0.7063, 1.443e-07, -2.792), (0.6927, 0.1378, -2.792), (0.6525, 0.2703, -2.792), (0.5872, 0.3924, -2.792), (0.4994, 0.4994, -2.792), (0.3924, 0.5872, -2.792), (0.2703, 0.6525, -2.792), (0.1378, 0.6927, -2.792), (2.628e-08, 0.7063, -2.792), (3.172e-08, 0.6343, -2.792), (0.1237, 0.6221, -2.792), (0.2427, 0.586, -2.792), (0.3524, 0.5274, -2.792), (0.4485, 0.4485, -2.792), (0.5274, 0.3524, -2.792), (0.586, 0.2427, -2.792), (0.6221, 0.1237, -2.792), (0.6343, 1.612e-07, -2.792), (0.6221, -0.1237, -2.792), (0.586, -0.2427, -2.792), (0.5274, -0.3524, -2.792), (0.4485, -0.4485, -2.792), (0.3524, -0.5274, -2.792), (0.2427, -0.586, -2.792), (0.1237, -0.6221, -2.792), (-1.75e-07, -0.6343, -2.792), (-0.1237, -0.6221, -2.792), (-0.2427, -0.586, -2.792), (-0.3524, -0.5274, -2.792), (-0.4485, -0.4485, -2.792), (-0.5274, -0.3524, -2.792), (-0.586, -0.2427, -2.792), (-0.6221, -0.1237, -2.792), (-0.6343, 7.258e-07, -2.792), (-0.6221, 0.1237, -2.792), (-0.586, 0.2427, -2.792), (-0.5274, 0.3524, -2.792), (-0.4485, 0.4485, -2.792), (-0.3524, 0.5274, -2.792), (-0.2427, 0.586, -2.792), (-0.1237, 0.6221, -2.792), (-0.1166, 0.5863, -2.488), (-0.2288, 0.5523, -2.488), (-0.3321, 0.497, -2.488), (-0.4227, 0.4227, -2.488), (-0.497, 0.3321, -2.488), (-0.5523, 0.2288, -2.488), (-0.5863, 0.1166, -2.488), (-0.5978, 7.022e-07, -2.488), (-0.5863, -0.1166, -2.488), (-0.5523, -0.2288, -2.488), (-0.497, -0.3321, -2.488), (-0.4227, -0.4227, -2.488), (-0.3321, -0.497, -2.488), (-0.2288, -0.5523, -2.488), (-0.1166, -0.5863, -2.488), (-1.603e-07, -0.5978, -2.488), (0.1166, -0.5863, -2.488), (0.2288, -0.5523, -2.488), (0.3321, -0.497, -2.488), (0.4227, -0.4227, -2.488), (0.497, -0.3321, -2.488), (0.5523, -0.2288, -2.488), (0.5863, -0.1166, -2.488), (0.5978, 1.701e-07, -2.488), (0.5863, 0.1166, -2.488), (0.5523, 0.2288, -2.488), (0.497, 0.3321, -2.488), (0.4227, 0.4227, -2.488), (0.3321, 0.497, -2.488), (0.2288, 0.5523, -2.488), (0.1166, 0.5863, -2.488), (3.444e-08, 0.5978, -2.488), (7.922e-08, 0.04458, -2.488), (0.008698, 0.04373, -2.488), (0.01706, 0.04119, -2.488), (0.02477, 0.03707, -2.488), (0.03153, 0.03153, -2.488), (0.03707, 0.02477, -2.488), (0.04119, 0.01706, -2.488), (0.04373, 0.008698, -2.488), (0.04458, 3.093e-07, -2.488), (0.04373, -0.008698, -2.488), (0.04119, -0.01706, -2.488), (0.03707, -0.02477, -2.488), (0.03153, -0.03153, -2.488), (0.02477, -0.03707, -2.488), (0.01706, -0.04119, -2.488), (0.008698, -0.04373, -2.488), (6.469e-08, -0.04458, -2.488), (-0.008698, -0.04373, -2.488), (-0.01706, -0.04119, -2.488), (-0.02477, -0.03707, -2.488), (-0.03153, -0.03153, -2.488), (-0.03707, -0.02477, -2.488), (-0.04119, -0.01706, -2.488), (-0.04373, -0.008698, -2.488), (-0.04458, 3.49e-07, -2.488), (-0.04373, 0.008698, -2.488), (-0.04119, 0.01706, -2.488), (-0.03707, 0.02477, -2.488), (-0.03153, 0.03153, -2.488), (-0.02477, 0.03707, -2.488), (-0.01706, 0.04119, -2.488), (-0.008698, 0.04373, -2.488), (0.1112, 0.5591, -1.701), (3.664e-08, 0.57, -1.701), (0.2181, 0.5266, -1.701), (0.3167, 0.474, -1.701), (0.4031, 0.4031, -1.701), (0.474, 0.3167, -1.701), (0.5266, 0.2181, -1.701), (0.5591, 0.1112, -1.701), (0.57, 1.768e-07, -1.701), (0.5591, -0.1112, -1.701), (0.5266, -0.2181, -1.701), (0.474, -0.3167, -1.701), (0.4031, -0.4031, -1.701), (0.3167, -0.474, -1.701), (0.2181, -0.5266, -1.701), (0.1112, -0.5591, -1.701), (-1.491e-07, -0.57, -1.701), (-0.1112, -0.5591, -1.701), (-0.2181, -0.5266, -1.701), (-0.3167, -0.474, -1.701), (-0.4031, -0.4031, -1.701), (-0.474, -0.3167, -1.701), (-0.5266, -0.2181, -1.701), (-0.5591, -0.1112, -1.701), (-0.57, 6.842e-07, -1.701), (-0.5591, 0.1112, -1.701), (-0.5266, 0.2181, -1.701), (-0.474, 0.3167, -1.701), (-0.4031, 0.4031, -1.701), (-0.3167, 0.474, -1.701), (-0.2181, 0.5267, -1.701), (-0.1112, 0.5591, -1.701), (2.324e-08, 0.7427, -1.668), (-0.1449, 0.7285, -1.668), (-0.2842, 0.6862, -1.668), (-0.4126, 0.6176, -1.668), (-0.5252, 0.5252, -1.668), (-0.6176, 0.4126, -1.668), (-0.6862, 0.2842, -1.668), (-0.7285, 0.1449, -1.668), (-0.7427, 7.968e-07, -1.668), (-0.7285, -0.1449, -1.668), (-0.6862, -0.2842, -1.668), (-0.6176, -0.4126, -1.668), (-0.5252, -0.5252, -1.668), (-0.4126, -0.6176, -1.668), (-0.2842, -0.6862, -1.668), (-0.1449, -0.7285, -1.668), (-2.188e-07, -0.7427, -1.668), (0.1449, -0.7285, -1.668), (0.2842, -0.6862, -1.668), (0.4126, -0.6176, -1.668), (0.5252, -0.5252, -1.668), (0.6176, -0.4126, -1.668), (0.6862, -0.2842, -1.668), (0.7285, -0.1449, -1.668), (0.7427, 1.357e-07, -1.668), (0.7285, 0.1449, -1.668), (0.6862, 0.2842, -1.668), (0.6176, 0.4126, -1.668), (0.5252, 0.5252, -1.668), (0.4126, 0.6176, -1.668), (0.2842, 0.6862, -1.668), (0.1449, 0.7285, -1.668), (0.2006, 1.008, 0.209), (1.001e-06, 1.028, 0.209), (0.3934, 0.9498, 0.209), (0.5712, 0.8548, 0.209), (0.727, 0.727, 0.209), (0.8548, 0.5712, 0.209), (0.9498, 0.3934, 0.209), (1.008, 0.2006, 0.209), (1.028, -1.337e-06, 0.209), (1.008, -0.2006, 0.209), (0.9498, -0.3934, 0.209), (0.8548, -0.5712, 0.209), (0.727, -0.727, 0.209), (0.5712, -0.8548, 0.209), (0.3934, -0.9498, 0.209), (0.2006, -1.008, 0.209), (4.485e-07, -1.028, 0.209), (-0.2006, -1.008, 0.209), (-0.3934, -0.9498, 0.209), (-0.5712, -0.8548, 0.209), (-0.727, -0.727, 0.209), (-0.8548, -0.5712, 0.209), (-0.9498, -0.3934, 0.209), (-1.008, -0.2006, 0.209), (-1.028, -2.131e-06, 0.209), (-1.008, 0.2006, 0.209), (-0.9498, 0.3934, 0.209), (-0.8548, 0.5712, 0.209), (-0.727, 0.727, 0.209), (-0.5712, 0.8548, 0.209), (-0.3934, 0.9498, 0.209), (-0.2006, 1.008, 0.209)], [], [(95, 94, 97, 96), (94, 93, 98, 97), (93, 92, 99, 98), (92, 91, 100, 99), (91, 90, 101, 100), (90, 89, 102, 101), (89, 88, 103, 102), (88, 87, 104, 103), (87, 86, 105, 104), (86, 85, 106, 105), (85, 84, 107, 106), (84, 83, 108, 107), (83, 82, 109, 108), (82, 81, 110, 109), (81, 80, 111, 110), (80, 79, 112, 111), (79, 78, 113, 112), (78, 77, 114, 113), (77, 76, 115, 114), (76, 75, 116, 115), (75, 74, 117, 116), (74, 73, 118, 117), (73, 72, 119, 118), (72, 71, 120, 119), (71, 70, 121, 120), (70, 69, 122, 121), (69, 68, 123, 122), (68, 67, 124, 123), (67, 66, 125, 124), (66, 65, 126, 125), (65, 64, 127, 126), (64, 95, 96, 127), (127, 96, 159, 128), (126, 127, 128, 129), (125, 126, 129, 130), (124, 125, 130, 131), (123, 124, 131, 132), (122, 123, 132, 133), (121, 122, 133, 134), (120, 121, 134, 135), (119, 120, 135, 136), (118, 119, 136, 137), (117, 118, 137, 138), (116, 117, 138, 139), (115, 116, 139, 140), (114, 115, 140, 141), (113, 114, 141, 142), (112, 113, 142, 143), (111, 112, 143, 144), (110, 111, 144, 145), (109, 110, 145, 146), (108, 109, 146, 147), (107, 108, 147, 148), (106, 107, 148, 149), (105, 106, 149, 150), (104, 105, 150, 151), (103, 104, 151, 152), (102, 103, 152, 153), (101, 102, 153, 154), (100, 101, 154, 155), (99, 100, 155, 156), (98, 99, 156, 157), (97, 98, 157, 158), (96, 97, 158, 159), (158, 192, 193, 159), (192, 161, 160, 193), (157, 194, 192, 158), (194, 162, 161, 192), (156, 195, 194, 157), (195, 163, 162, 194), (155, 196, 195, 156), (196, 164, 163, 195), (154, 197, 196, 155), (197, 165, 164, 196), (153, 198, 197, 154), (198, 166, 165, 197), (152, 199, 198, 153), (199, 167, 166, 198), (151, 200, 199, 152), (200, 168, 167, 199), (150, 201, 200, 151), (201, 169, 168, 200), (149, 202, 201, 150), (202, 170, 169, 201), (148, 203, 202, 149), (203, 171, 170, 202), (147, 204, 203, 148), (204, 172, 171, 203), (146, 205, 204, 147), (205, 173, 172, 204), (145, 206, 205, 146), (206, 174, 173, 205), (144, 207, 206, 145), (207, 175, 174, 206), (143, 208, 207, 144), (208, 176, 175, 207), (142, 209, 208, 143), (209, 177, 176, 208), (141, 210, 209, 142), (210, 178, 177, 209), (140, 211, 210, 141), (211, 179, 178, 210), (139, 212, 211, 140), (212, 180, 179, 211), (138, 213, 212, 139), (213, 181, 180, 212), (137, 214, 213, 138), (214, 182, 181, 213), (136, 215, 214, 137), (215, 183, 182, 214), (135, 216, 215, 136), (216, 184, 183, 215), (134, 217, 216, 135), (217, 185, 184, 216), (133, 218, 217, 134), (218, 186, 185, 217), (132, 219, 218, 133), (219, 187, 186, 218), (131, 220, 219, 132), (220, 188, 187, 219), (130, 221, 220, 131), (221, 189, 188, 220), (129, 222, 221, 130), (222, 190, 189, 221), (128, 223, 222, 129), (223, 191, 190, 222), (159, 193, 223, 128), (193, 160, 191, 223), (0, 224, 225, 31), (224, 95, 64, 225), (31, 225, 226, 30), (225, 64, 65, 226), (30, 226, 227, 29), (226, 65, 66, 227), (29, 227, 228, 28), (227, 66, 67, 228), (28, 228, 229, 27), (228, 67, 68, 229), (27, 229, 230, 26), (229, 68, 69, 230), (26, 230, 231, 25), (230, 69, 70, 231), (25, 231, 232, 24), (231, 70, 71, 232), (24, 232, 233, 23), (232, 71, 72, 233), (23, 233, 234, 22), (233, 72, 73, 234), (22, 234, 235, 21), (234, 73, 74, 235), (21, 235, 236, 20), (235, 74, 75, 236), (20, 236, 237, 19), (236, 75, 76, 237), (19, 237, 238, 18), (237, 76, 77, 238), (18, 238, 239, 17), (238, 77, 78, 239), (17, 239, 240, 16), (239, 78, 79, 240), (16, 240, 241, 15), (240, 79, 80, 241), (15, 241, 242, 14), (241, 80, 81, 242), (14, 242, 243, 13), (242, 81, 82, 243), (13, 243, 244, 12), (243, 82, 83, 244), (12, 244, 245, 11), (244, 83, 84, 245), (11, 245, 246, 10), (245, 84, 85, 246), (10, 246, 247, 9), (246, 85, 86, 247), (9, 247, 248, 8), (247, 86, 87, 248), (8, 248, 249, 7), (248, 87, 88, 249), (7, 249, 250, 6), (249, 88, 89, 250), (6, 250, 251, 5), (250, 89, 90, 251), (5, 251, 252, 4), (251, 90, 91, 252), (4, 252, 253, 3), (252, 91, 92, 253), (3, 253, 254, 2), (253, 92, 93, 254), (2, 254, 255, 1), (254, 93, 94, 255), (224, 0, 1, 255), (255, 94, 95, 224), (0, 257, 256, 1), (257, 32, 33, 256), (1, 256, 258, 2), (256, 33, 34, 258), (2, 258, 259, 3), (258, 34, 35, 259), (3, 259, 260, 4), (259, 35, 36, 260), (4, 260, 261, 5), (260, 36, 37, 261), (5, 261, 262, 6), (261, 37, 38, 262), (6, 262, 263, 7), (262, 38, 39, 263), (7, 263, 264, 8), (263, 39, 40, 264), (8, 264, 265, 9), (264, 40, 41, 265), (9, 265, 266, 10), (265, 41, 42, 266), (10, 266, 267, 11), (266, 42, 43, 267), (11, 267, 268, 12), (267, 43, 44, 268), (12, 268, 269, 13), (268, 44, 45, 269), (13, 269, 270, 14), (269, 45, 46, 270), (14, 270, 271, 15), (270, 46, 47, 271), (15, 271, 272, 16), (271, 47, 48, 272), (16, 272, 273, 17), (272, 48, 49, 273), (17, 273, 274, 18), (273, 49, 50, 274), (18, 274, 275, 19), (274, 50, 51, 275), (19, 275, 276, 20), (275, 51, 52, 276), (20, 276, 277, 21), (276, 52, 53, 277), (21, 277, 278, 22), (277, 53, 54, 278), (22, 278, 279, 23), (278, 54, 55, 279), (23, 279, 280, 24), (279, 55, 56, 280), (24, 280, 281, 25), (280, 56, 57, 281), (25, 281, 282, 26), (281, 57, 58, 282), (26, 282, 283, 27), (282, 58, 59, 283), (27, 283, 284, 28), (283, 59, 60, 284), (28, 284, 285, 29), (284, 60, 61, 285), (29, 285, 286, 30), (285, 61, 62, 286), (30, 286, 287, 31), (286, 62, 63, 287), (32, 257, 287, 63), (257, 0, 31, 287)])
me_cylinder.polygons.foreach_set('use_smooth', [True] * 256)
me_cylinder.materials.append(mat_material_010)
me_cylinder.use_remesh_preserve_volume = False
me_cylinder.use_remesh_preserve_attributes = False
me_cylinder.use_mirror_vertex_groups = False
me_cylinder.update()
me_plane_001 = bpy.data.meshes.new('Plane.001')
me_plane_001.from_pydata([(3.966, 8.063, 4.292), (3.966, 3.767, 4.292), (1.542, 3.767, 4.292), (1.542, 8.063, 4.292), (-0.882, 3.767, 4.292), (-0.882, 8.063, 4.292), (-3.306, 8.063, 4.292), (-3.306, 3.767, 4.292), (-5.73, 8.063, 4.292), (-5.73, 3.767, 4.292), (-8.154, 8.063, 4.292), (-8.154, 3.767, 4.292), (-8.154, 8.063, 6.607), (-8.154, 3.767, 6.607), (-8.154, 3.767, 8.923), (-8.154, 8.063, 8.923), (-8.154, 8.063, 11.24), (-8.154, 3.767, 11.24), (-5.73, 8.063, 11.24), (-5.73, 3.767, 11.24), (-3.306, 3.767, 11.24), (-3.306, 8.063, 11.24), (-0.882, 8.063, 11.24), (-0.882, 3.767, 11.24), (1.542, 8.063, 11.24), (1.542, 3.767, 11.24), (3.966, 3.767, 11.24), (3.966, 8.063, 11.24), (3.966, 8.063, 8.649), (3.966, 3.767, 8.649), (3.966, 8.063, 6.88), (3.966, 3.767, 6.88), (3.966, 4.626, 4.292), (1.542, 4.626, 4.292), (-0.882, 4.626, 4.292), (-3.306, 4.626, 4.292), (-5.73, 4.626, 4.292), (-8.154, 4.626, 4.292), (-8.154, 4.626, 6.607), (-8.154, 4.626, 8.923), (-8.154, 4.626, 11.24), (-5.73, 4.626, 11.24), (-3.306, 4.626, 11.24), (-0.882, 4.626, 11.24), (1.542, 4.626, 11.24), (3.966, 4.626, 11.24), (3.966, 4.626, 8.649), (3.966, 4.626, 6.88), (3.966, 5.607, 4.292), (1.542, 5.607, 4.292), (-0.882, 5.607, 4.292), (-3.306, 5.607, 4.292), (-5.73, 5.607, 4.292), (-8.154, 5.607, 4.292), (-8.154, 5.607, 6.607), (-8.154, 5.607, 8.923), (-8.154, 5.607, 11.24), (-5.73, 5.607, 11.24), (-3.306, 5.607, 11.24), (-0.882, 5.607, 11.24), (1.542, 5.607, 11.24), (3.966, 5.607, 11.24), (3.966, 5.607, 8.649), (3.966, 5.607, 6.88), (4.294, 5.607, 8.649), (4.294, 5.607, 6.88), (4.294, 8.063, 6.88), (4.294, 8.063, 8.649)], [], [(33, 2, 1, 32), (2, 33, 34, 4), (4, 34, 35, 7), (7, 35, 36, 9), (9, 36, 37, 11), (11, 37, 38, 13), (13, 38, 39, 14), (14, 39, 40, 17), (17, 40, 41, 19), (19, 41, 42, 20), (20, 42, 43, 23), (23, 43, 44, 25), (25, 44, 45, 26), (26, 45, 46, 29), (29, 46, 47, 31), (31, 47, 32, 1), (48, 0, 3, 49), (49, 33, 32, 48), (33, 49, 50, 34), (49, 3, 5, 50), (34, 50, 51, 35), (50, 5, 6, 51), (35, 51, 52, 36), (51, 6, 8, 52), (36, 52, 53, 37), (52, 8, 10, 53), (37, 53, 54, 38), (53, 10, 12, 54), (38, 54, 55, 39), (54, 12, 15, 55), (39, 55, 56, 40), (55, 15, 16, 56), (40, 56, 57, 41), (56, 16, 18, 57), (41, 57, 58, 42), (57, 18, 21, 58), (42, 58, 59, 43), (58, 21, 22, 59), (43, 59, 60, 44), (59, 22, 24, 60), (44, 60, 61, 45), (60, 24, 27, 61), (45, 61, 62, 46), (61, 27, 28, 62), (46, 62, 63, 47), (47, 63, 48, 32), (0, 48, 63, 30), (63, 62, 64, 65), (30, 63, 65, 66), (62, 28, 67, 64), (64, 67, 66, 65)])
me_plane_001.polygons.foreach_set('material_index', [1, 1, 1, 1, 1, 1, 1, 1, 1, 1, 1, 1, 1, 1, 1, 1, 0, 0, 0, 0, 0, 0, 0, 0, 0, 0, 0, 0, 0, 0, 0, 0, 0, 0, 0, 0, 0, 0, 0, 0, 0, 0, 0, 0, 0, 0, 0, 0, 0, 0, 0])
_uv = me_plane_001.uv_layers.new(name='UVMap')
_uv.uv.foreach_set('vector', [0.0, 0.0, 1.0, 0.0, 1.0, 1.0, 0.0, 1.0, 0.0, 0.0, 1.0, 0.0, 1.0, 1.0, 0.0, 1.0, 0.0, 0.0, 1.0, 0.0, 1.0, 1.0, 0.0, 1.0, 0.0, 0.0, 1.0, 0.0, 1.0, 1.0, 0.0, 1.0, 0.0, 0.0, 1.0, 0.0, 1.0, 1.0, 0.0, 1.0, 0.0, 0.0, 1.0, 0.0, 1.0, 1.0, 0.0, 1.0, 0.0, 0.0, 1.0, 0.0, 1.0, 1.0, 0.0, 1.0, 0.0, 0.0, 1.0, 0.0, 1.0, 1.0, 0.0, 1.0, 0.0, 0.0, 1.0, 0.0, 1.0, 1.0, 0.0, 1.0, 0.0, 0.0, 1.0, 0.0, 1.0, 1.0, 0.0, 1.0, 0.0, 0.0, 1.0, 0.0, 1.0, 1.0, 0.0, 1.0, 0.0, 0.0, 1.0, 0.0, 1.0, 1.0, 0.0, 1.0, 0.0, 0.0, 1.0, 0.0, 1.0, 1.0, 0.0, 1.0, 0.0, 0.0, 1.0, 0.0, 1.0, 1.0, 0.0, 1.0, 0.0, 0.0, 1.0, 0.0, 1.0, 1.0, 0.0, 1.0, 0.0, 0.0, 1.0, 0.0, 1.0, 1.0, 0.0, 1.0, 0.0, 0.7138, 0.0, 0.0, 3.651, 1.789e-07, 3.651, 0.7138, 3.651, 0.7138, 3.651, 0.9987, 0.0, 0.9987, 0.0, 0.7138, 3.651, 0.9987, 3.651, 0.7138, 7.301, 0.7138, 7.301, 0.9987, 3.651, 0.7138, 3.651, 1.789e-07, 7.301, 1.431e-06, 7.301, 0.7138, 7.301, 0.9987, 7.301, 0.7138, 10.95, 0.7138, 10.95, 0.9987, 7.301, 0.7138, 7.301, 1.431e-06, 10.95, 1.074e-05, 10.95, 0.7138, 10.95, 0.9987, 10.95, 0.7138, 14.6, 0.7138, 14.6, 0.9987, 10.95, 0.7138, 10.95, 1.074e-05, 14.6, 3.919e-05, 14.6, 0.7138, 14.6, 0.9987, 14.6, 0.7138, 18.25, 0.7138, 18.25, 0.9987, 14.6, 0.7138, 14.6, 3.919e-05, 18.25, 9.465e-05, 18.25, 0.7138, 18.25, 0.9987, 18.25, 0.7138, 21.74, 0.7138, 21.74, 0.9987, 18.25, 0.7138, 18.25, 9.465e-05, 21.74, 0.0001814, 21.74, 0.7138, 21.74, 0.9987, 21.74, 0.7138, 25.22, 0.7139, 25.22, 0.9988, 21.74, 0.7138, 21.74, 0.0001814, 25.23, 0.0002925, 25.22, 0.7139, 25.22, 0.9988, 25.22, 0.7139, 28.71, 0.714, 28.71, 0.9988, 25.22, 0.7139, 25.23, 0.0002925, 28.71, 0.0004217, 28.71, 0.714, 28.71, 0.9988, 28.71, 0.714, 32.36, 0.7141, 32.36, 0.999, 28.71, 0.714, 28.71, 0.0004217, 32.36, 0.0005695, 32.36, 0.7141, 32.36, 0.999, 32.36, 0.7141, 36.01, 0.7143, 36.01, 0.9991, 32.36, 0.7141, 32.36, 0.0005695, 36.01, 0.000729, 36.01, 0.7143, 36.01, 0.9991, 36.01, 0.7143, 39.66, 0.7144, 39.66, 0.9992, 36.01, 0.7143, 36.01, 0.000729, 39.66, 0.0008966, 39.66, 0.7144, 39.66, 0.9992, 39.66, 0.7144, 43.31, 0.7146, 43.31, 0.9994, 39.66, 0.7144, 39.66, 0.0008966, 43.31, 0.001071, 43.31, 0.7146, 43.31, 0.9994, 43.31, 0.7146, 46.96, 0.7148, 46.96, 0.9996, 43.31, 0.7146, 43.31, 0.001071, 46.96, 0.00125, 46.96, 0.7148, 0.009602, 0.9991, 0.009587, 0.7145, 3.904, 0.7145, 3.904, 0.9991, 0.009587, 0.7145, 0.009544, 0.001341, 3.904, 0.001332, 3.904, 0.7145, 3.904, 0.9991, 3.904, 0.7145, 6.566, 0.7145, 6.566, 0.9991, 6.566, 0.9991, 6.566, 0.7145, 10.46, 0.7145, 10.46, 0.9991, 10.46, 0.001328, 10.46, 0.7145, 6.566, 0.7145, 6.566, 0.001327, 0.0, 0.0, 1.0, 0.0, 1.0, 1.0, 0.0, 1.0, 0.5062, 0.0004121, 0.5062, 0.7257, 0.003999, 0.7257, 0.003999, 0.0004121, 0.006172, 0.7298, 0.006173, -0.0002374, 0.5117, -0.0002374, 0.5117, 0.7298, 1.0, 1.0, 1.0, 0.0, 0.0, 0.0, 1.066e-07, 1.0])
me_plane_001.materials.append(mat_material_005)
me_plane_001.materials.append(mat_franja_pared)
me_plane_001.use_remesh_preserve_volume = False
me_plane_001.use_remesh_preserve_attributes = False
me_plane_001.use_mirror_vertex_groups = False
me_plane_001.update()
me_cube_003 = bpy.data.meshes.new('Cube.003')
me_cube_003.from_pydata([(-0.06895, 1.984, 0.632), (-0.06895, -1.984, 0.632), (0.06895, -1.984, 0.632), (0.06895, 1.984, 0.632), (0.06895, -1.984, -0.235), (0.06895, 1.984, -0.235), (-0.06895, 1.984, -0.235), (-0.06895, -1.984, -0.235), (-0.06895, 0.7935, 0.632), (-0.06895, -0.7935, 0.632), (0.06895, -0.7935, 0.632), (0.06895, 0.7935, 0.632), (0.06895, 0.7935, -0.235), (0.06895, -0.7935, -0.235), (-0.06895, -0.7935, -0.235), (-0.06895, 0.7935, -0.235), (0.06895, 0.7935, -2.34), (-0.06895, 0.7935, -2.34), (0.06895, -0.7935, -2.34), (-0.06895, -0.7935, -2.34), (-0.06895, 1.984, -2.34), (-0.06895, -1.984, -2.34), (0.06895, -1.984, -2.34), (0.06895, 1.984, -2.34), (-0.06895, 1.855, 0.632), (0.06895, 1.855, 0.632), (0.06895, 1.855, -0.235), (-0.06895, 1.855, -0.235), (-0.06895, 1.855, -2.34), (0.06895, 1.855, -2.34), (-0.06895, -1.868, 0.632), (0.06895, -1.868, 0.632), (0.06895, -1.868, -0.235), (-0.06895, -1.868, -0.235), (-0.06895, -1.868, -2.34), (0.06895, -1.868, -2.34), (3.171, -1.868, -0.235), (3.171, -1.868, -2.34), (3.171, -1.868, 0.632), (3.171, -1.984, -2.34), (3.171, -1.984, 0.632), (3.171, 1.855, -0.235), (3.171, 1.855, -2.34), (3.171, 1.855, 0.632), (3.171, 1.984, -2.34), (3.171, 1.984, 0.632), (3.171, 1.984, -0.235), (3.171, -1.984, -0.235), (-0.06895, -0.7935, -1.936), (0.06895, -0.7935, -1.936), (-0.06895, -1.984, -1.936), (0.06895, -1.984, -1.936), (-0.06895, -1.868, -1.936), (0.06895, -1.868, -1.936), (3.171, -1.868, -1.936), (3.171, -1.984, -1.936), (0.06895, 0.7935, -1.936), (-0.06895, 0.7935, -1.936), (-0.06895, 1.984, -1.936), (0.06895, 1.984, -1.936), (-0.06895, 1.855, -1.936), (0.06895, 1.855, -1.936), (3.171, 1.855, -1.936), (3.171, 1.984, -1.936)], [], [(6, 0, 3, 5), (1, 7, 4, 2), (9, 10, 11, 8), (10, 13, 12, 11), (8, 15, 14, 9), (13, 14, 15, 12), (8, 11, 25, 24), (3, 0, 24, 25), (11, 12, 26, 25), (0, 6, 27, 24), (24, 27, 15, 8), (16, 17, 28, 29), (29, 28, 20, 23), (1, 2, 31, 30), (30, 31, 10, 9), (31, 32, 13, 10), (9, 14, 33, 30), (30, 33, 7, 1), (22, 21, 34, 35), (35, 34, 19, 18), (31, 38, 36, 32), (35, 37, 39, 22), (2, 40, 38, 31), (26, 41, 43, 25), (23, 44, 42, 29), (25, 43, 45, 3), (4, 47, 40, 2), (3, 45, 46, 5), (40, 47, 36, 38), (43, 41, 46, 45), (13, 49, 48, 14), (49, 18, 19, 48), (7, 50, 51, 4), (50, 21, 22, 51), (14, 48, 52, 33), (48, 19, 34, 52), (33, 52, 50, 7), (52, 34, 21, 50), (32, 53, 49, 13), (53, 35, 18, 49), (36, 54, 53, 32), (54, 37, 35, 53), (39, 55, 51, 22), (55, 47, 4, 51), (47, 55, 54, 36), (55, 39, 37, 54), (15, 57, 56, 12), (57, 17, 16, 56), (5, 59, 58, 6), (59, 23, 20, 58), (6, 58, 60, 27), (58, 20, 28, 60), (27, 60, 57, 15), (60, 28, 17, 57), (12, 56, 61, 26), (56, 16, 29, 61), (42, 62, 61, 29), (62, 41, 26, 61), (46, 63, 59, 5), (63, 44, 23, 59), (41, 62, 63, 46), (62, 42, 44, 63)])
me_cube_003.polygons.foreach_set('material_index', [0, 0, 0, 0, 0, 0, 0, 0, 0, 0, 0, 0, 0, 0, 0, 0, 0, 0, 0, 0, 0, 0, 0, 0, 0, 0, 0, 0, 0, 0, 0, 1, 0, 1, 0, 1, 0, 1, 0, 1, 0, 1, 1, 0, 0, 1, 0, 1, 0, 1, 0, 1, 0, 1, 0, 1, 1, 0, 0, 1, 0, 1])
me_cube_003.materials.append(mat_pared)
me_cube_003.materials.append(mat_material)
me_cube_003.use_remesh_preserve_volume = False
me_cube_003.use_remesh_preserve_attributes = False
me_cube_003.use_mirror_vertex_groups = False
me_cube_003.update()
me_cube_002 = bpy.data.meshes.new('Cube.002')
me_cube_002.from_pydata([(-6.356, 3.702, 1.669e-06), (-6.356, -3.702, 1.669e-06), (6.356, -3.702, 1.669e-06), (6.356, 3.702, 1.669e-06), (-4.237, -3.702, 1.669e-06), (-2.119, -3.702, 1.669e-06), (-8.196e-07, -3.702, 1.669e-06), (2.119, -3.702, 1.669e-06), (4.237, -3.702, 1.669e-06), (-4.237, 3.702, 1.669e-06), (-2.119, 3.702, 1.669e-06), (8.494e-07, 3.702, 1.669e-06), (2.119, 3.702, 1.669e-06), (4.237, 3.702, 1.669e-06), (-6.356, 2.221, 1.669e-06), (-6.356, 0.7405, 1.669e-06), (-6.356, -0.7405, 1.669e-06), (-6.356, -2.221, 1.669e-06), (6.356, -2.221, 1.669e-06), (6.356, -0.7405, 1.669e-06), (6.356, 0.7405, 1.669e-06), (6.356, 2.221, 1.669e-06), (4.237, -2.221, 1.669e-06), (4.237, -0.7405, 1.669e-06), (4.237, 0.7405, 1.669e-06), (4.237, 2.221, 1.669e-06), (2.119, -2.221, 1.669e-06), (2.119, -0.7405, 1.669e-06), (2.119, 0.7405, 1.669e-06), (2.119, 2.221, 1.669e-06), (-4.917e-07, -2.221, 1.669e-06), (-1.49e-07, -0.7405, 1.669e-06), (1.788e-07, 0.7405, 1.669e-06), (5.215e-07, 2.221, 1.669e-06), (-2.119, -2.221, 1.669e-06), (-2.119, -0.7405, 1.669e-06), (-2.119, 0.7405, 1.669e-06), (-2.119, 2.221, 1.669e-06), (-4.237, -2.221, 1.669e-06), (-4.237, -0.7405, 1.669e-06), (-4.237, 0.7405, 1.669e-06), (-4.237, 2.221, 1.669e-06)], [], [(13, 25, 21, 3), (25, 24, 20, 21), (24, 23, 19, 20), (23, 22, 18, 19), (22, 8, 2, 18), (12, 29, 25, 13), (29, 28, 24, 25), (28, 27, 23, 24), (27, 26, 22, 23), (26, 7, 8, 22), (11, 33, 29, 12), (33, 32, 28, 29), (32, 31, 27, 28), (31, 30, 26, 27), (30, 6, 7, 26), (10, 37, 33, 11), (37, 36, 32, 33), (36, 35, 31, 32), (35, 34, 30, 31), (34, 5, 6, 30), (9, 41, 37, 10), (41, 40, 36, 37), (40, 39, 35, 36), (39, 38, 34, 35), (38, 4, 5, 34), (0, 14, 41, 9), (14, 15, 40, 41), (15, 16, 39, 40), (16, 17, 38, 39), (17, 1, 4, 38)])
_uv = me_cube_002.uv_layers.new(name='UVMap')
_uv.uv.foreach_set('vector', [0.8333, 0.5825, 0.8333, 0.466, 1.0, 0.466, 1.0, 0.5825, 0.8333, 0.466, 0.8333, 0.3495, 1.0, 0.3495, 1.0, 0.466, 0.8333, 0.3495, 0.8333, 0.233, 1.0, 0.233, 1.0, 0.3495, 0.8333, 0.233, 0.8333, 0.1165, 1.0, 0.1165, 1.0, 0.233, 0.8333, 0.1165, 0.8333, 1.876e-08, 1.0, 0.0, 1.0, 0.1165, 0.6667, 0.5825, 0.6667, 0.466, 0.8333, 0.466, 0.8333, 0.5825, 0.6667, 0.466, 0.6667, 0.3495, 0.8333, 0.3495, 0.8333, 0.466, 0.6667, 0.3495, 0.6667, 0.233, 0.8333, 0.233, 0.8333, 0.3495, 0.6667, 0.233, 0.6667, 0.1165, 0.8333, 0.1165, 0.8333, 0.233, 0.6667, 0.1165, 0.6667, 1.876e-08, 0.8333, 1.876e-08, 0.8333, 0.1165, 0.5, 0.5825, 0.5, 0.466, 0.6667, 0.466, 0.6667, 0.5825, 0.5, 0.466, 0.5, 0.3495, 0.6667, 0.3495, 0.6667, 0.466, 0.5, 0.3495, 0.5, 0.233, 0.6667, 0.233, 0.6667, 0.3495, 0.5, 0.233, 0.5, 0.1165, 0.6667, 0.1165, 0.6667, 0.233, 0.5, 0.1165, 0.5, 1.876e-08, 0.6667, 1.876e-08, 0.6667, 0.1165, 0.3333, 0.5825, 0.3333, 0.466, 0.5, 0.466, 0.5, 0.5825, 0.3333, 0.466, 0.3333, 0.3495, 0.5, 0.3495, 0.5, 0.466, 0.3333, 0.3495, 0.3333, 0.233, 0.5, 0.233, 0.5, 0.3495, 0.3333, 0.233, 0.3333, 0.1165, 0.5, 0.1165, 0.5, 0.233, 0.3333, 0.1165, 0.3333, 3.751e-08, 0.5, 1.876e-08, 0.5, 0.1165, 0.1667, 0.5825, 0.1667, 0.466, 0.3333, 0.466, 0.3333, 0.5825, 0.1667, 0.466, 0.1667, 0.3495, 0.3333, 0.3495, 0.3333, 0.466, 0.1667, 0.3495, 0.1667, 0.233, 0.3333, 0.233, 0.3333, 0.3495, 0.1667, 0.233, 0.1667, 0.1165, 0.3333, 0.1165, 0.3333, 0.233, 0.1667, 0.1165, 0.1667, 3.751e-08, 0.3333, 3.751e-08, 0.3333, 0.1165, 3.001e-07, 0.5825, 2.551e-07, 0.466, 0.1667, 0.466, 0.1667, 0.5825, 2.551e-07, 0.466, 1.726e-07, 0.3495, 0.1667, 0.3495, 0.1667, 0.466, 1.726e-07, 0.3495, 1.275e-07, 0.233, 0.1667, 0.233, 0.1667, 0.3495, 1.275e-07, 0.233, 4.502e-08, 0.1165, 0.1667, 0.1165, 0.1667, 0.233, 4.502e-08, 0.1165, 0.0, 5.627e-08, 0.1667, 3.751e-08, 0.1667, 0.1165])
me_cube_002.materials.append(mat_material_002)
me_cube_002.use_remesh_preserve_volume = False
me_cube_002.use_remesh_preserve_attributes = False
me_cube_002.use_mirror_vertex_groups = False
me_cube_002.update()
me_cube_001 = bpy.data.meshes.new('Cube.001')
me_cube_001.from_pydata([(-1.0, 1.0, 0.5634), (-1.0, -1.0, 0.5634), (1.0, -1.0, 0.5634), (1.0, 1.0, 0.5634), (-1.0, 0.9108, 0.5634), (1.0, 0.9108, 0.5634), (-1.0, -0.9162, 0.5634), (1.0, -0.9162, 0.5634), (0.9548, -1.0, 0.5634), (0.9548, 1.0, 0.5634), (0.9548, 0.9108, 0.5634), (0.9548, -0.9162, 0.5634), (0.9058, -1.0, 0.5634), (0.9058, 1.0, 0.5634), (0.9058, 0.9108, 0.5634), (0.9058, -0.9162, 0.5634), (-1.0, 0.8216, 0.5634), (1.0, 0.8216, 0.5634), (0.9548, 0.8216, 0.5634), (0.9058, 0.8216, 0.5634), (-1.0, -0.8288, 0.5634), (1.0, -0.8288, 0.5634), (0.9548, -0.8288, 0.5634), (0.9058, -0.8288, 0.5634), (-0.9491, -1.0, 0.5634), (-0.9491, 1.0, 0.5634), (-0.9491, 0.9108, 0.5634), (-0.9491, -0.9162, 0.5634), (-0.9491, 0.8216, 0.5634), (-0.9491, -0.8288, 0.5634), (-0.8983, -1.0, 0.5634), (-0.8983, 1.0, 0.5634), (-0.8983, 0.9108, 0.5634), (-0.8983, -0.9162, 0.5634), (-0.8983, 0.8216, 0.5634), (-0.8983, -0.8288, 0.5634), (-0.8983, 0.8216, 0.5479), (-0.8983, -0.8288, 0.5479), (0.9058, -0.8288, 0.5479), (0.9058, 0.8216, 0.5479), (-0.8983, -0.9162, 0.5479), (0.9058, -0.9162, 0.5479), (-0.9491, -0.9162, 0.5479), (-0.9491, 0.9108, 0.5479), (-0.8983, 0.9108, 0.5479), (0.9058, 0.9108, 0.5479), (-0.9491, -0.8288, 0.5479), (-0.9491, 0.8216, 0.5479), (0.9548, -0.8288, 0.5479), (0.9548, -0.9162, 0.5479), (0.9548, 0.8216, 0.5479), (0.9548, 0.9108, 0.5479), (0.6051, -1.0, 0.5634), (0.3045, -1.0, 0.5634), (0.003767, -1.0, 0.5634), (-0.2969, -1.0, 0.5634), (-0.5976, -1.0, 0.5634), (0.6051, 1.0, 0.5634), (0.3045, 1.0, 0.5634), (0.003767, 1.0, 0.5634), (-0.2969, 1.0, 0.5634), (-0.5976, 1.0, 0.5634), (0.6051, 0.9108, 0.5634), (0.3045, 0.9108, 0.5634), (0.003767, 0.9108, 0.5634), (-0.2969, 0.9108, 0.5634), (-0.5976, 0.9108, 0.5634), (0.6051, -0.9162, 0.5634), (0.3045, -0.9162, 0.5634), (0.003767, -0.9162, 0.5634), (-0.2969, -0.9162, 0.5634), (-0.5976, -0.9162, 0.5634), (0.6051, 0.8216, 0.5634), (0.3045, 0.8216, 0.5634), (0.003767, 0.8216, 0.5634), (-0.2969, 0.8216, 0.5634), (-0.5976, 0.8216, 0.5634), (0.6051, -0.8288, 0.5634), (0.3045, -0.8288, 0.5634), (0.003767, -0.8288, 0.5634), (-0.2969, -0.8288, 0.5634), (-0.5976, -0.8288, 0.5634), (-0.5976, -0.8288, 0.5479), (-0.2969, -0.8288, 0.5479), (0.003767, -0.8288, 0.5479), (0.3045, -0.8288, 0.5479), (0.6051, -0.8288, 0.5479), (-0.5976, 0.8216, 0.5479), (-0.2969, 0.8216, 0.5479), (0.003767, 0.8216, 0.5479), (0.3045, 0.8216, 0.5479), (0.6051, 0.8216, 0.5479), (-0.5976, -0.9162, 0.5479), (-0.2969, -0.9162, 0.5479), (0.003767, -0.9162, 0.5479), (0.3045, -0.9162, 0.5479), (0.6051, -0.9162, 0.5479), (-0.5976, 0.9108, 0.5479), (-0.2969, 0.9108, 0.5479), (0.003767, 0.9108, 0.5479), (0.3045, 0.9108, 0.5479), (0.6051, 0.9108, 0.5479), (-1.0, 0.4915, 0.5634), (-1.0, 0.1614, 0.5634), (-1.0, -0.1687, 0.5634), (-1.0, -0.4988, 0.5634), (1.0, 0.4915, 0.5634), (1.0, 0.1614, 0.5634), (1.0, -0.1687, 0.5634), (1.0, -0.4988, 0.5634), (0.9548, 0.4915, 0.5634), (0.9548, 0.1614, 0.5634), (0.9548, -0.1687, 0.5634), (0.9548, -0.4988, 0.5634), (0.9058, 0.4915, 0.5634), (0.9058, 0.1614, 0.5634), (0.9058, -0.1687, 0.5634), (0.9058, -0.4988, 0.5634), (-0.9491, 0.4915, 0.5634), (-0.9491, 0.1614, 0.5634), (-0.9491, -0.1687, 0.5634), (-0.9491, -0.4988, 0.5634), (-0.8983, 0.4915, 0.5634), (-0.8983, 0.1614, 0.5634), (-0.8983, -0.1687, 0.5634), (-0.8983, -0.4988, 0.5634), (-0.8983, 0.4915, 0.5479), (-0.8983, 0.1614, 0.5479), (-0.8983, -0.1687, 0.5479), (-0.8983, -0.4988, 0.5479), (-0.9491, -0.4988, 0.5479), (-0.9491, -0.1687, 0.5479), (-0.9491, 0.1614, 0.5479), (-0.9491, 0.4915, 0.5479), (0.9058, -0.4988, 0.5479), (0.9058, -0.1687, 0.5479), (0.9058, 0.1614, 0.5479), (0.9058, 0.4915, 0.5479), (0.9548, -0.4988, 0.5479), (0.9548, -0.1687, 0.5479), (0.9548, 0.1614, 0.5479), (0.9548, 0.4915, 0.5479), (0.6051, 0.4915, 0.5634), (0.6051, 0.1614, 0.5634), (0.6051, -0.1687, 0.5634), (0.6051, -0.4988, 0.5634), (0.3045, 0.4915, 0.5634), (0.3045, 0.1614, 0.5634), (0.3045, -0.1687, 0.5634), (0.3045, -0.4988, 0.5634), (0.003767, 0.4915, 0.5634), (0.003767, 0.1614, 0.5634), (0.003767, -0.1687, 0.5634), (0.003767, -0.4988, 0.5634), (-0.2969, -0.4988, 0.5634), (-0.2969, -0.1687, 0.5634), (-0.2969, 0.1614, 0.5634), (-0.2969, 0.4915, 0.5634), (-0.5976, -0.4988, 0.5634), (-0.5976, -0.1687, 0.5634), (-0.5976, 0.1614, 0.5634), (-0.5976, 0.4915, 0.5634)], [], [(9, 3, 5, 10), (11, 7, 2, 8), (13, 9, 10, 14), (15, 11, 8, 12), (5, 17, 18, 10), (21, 7, 11, 22), (0, 25, 26, 4), (6, 27, 24, 1), (28, 16, 4, 26), (27, 6, 20, 29), (25, 31, 32, 26), (27, 33, 30, 24), (33, 27, 42, 40), (26, 32, 44, 43), (27, 29, 46, 42), (28, 26, 43, 47), (22, 11, 49, 48), (10, 18, 50, 51), (11, 15, 41, 49), (14, 10, 51, 45), (40, 42, 46, 37), (36, 47, 43, 44), (48, 49, 41, 38), (51, 50, 39, 45), (31, 61, 66, 32), (61, 60, 65, 66), (60, 59, 64, 65), (59, 58, 63, 64), (58, 57, 62, 63), (57, 13, 14, 62), (33, 71, 56, 30), (71, 70, 55, 56), (70, 69, 54, 55), (69, 68, 53, 54), (68, 67, 52, 53), (67, 15, 12, 52), (35, 81, 82, 37), (81, 80, 83, 82), (80, 79, 84, 83), (79, 78, 85, 84), (78, 77, 86, 85), (77, 23, 38, 86), (19, 72, 91, 39), (72, 73, 90, 91), (73, 74, 89, 90), (74, 75, 88, 89), (75, 76, 87, 88), (76, 34, 36, 87), (15, 67, 96, 41), (67, 68, 95, 96), (68, 69, 94, 95), (69, 70, 93, 94), (70, 71, 92, 93), (71, 33, 40, 92), (32, 66, 97, 44), (66, 65, 98, 97), (65, 64, 99, 98), (64, 63, 100, 99), (63, 62, 101, 100), (62, 14, 45, 101), (41, 96, 86, 38), (96, 95, 85, 86), (95, 94, 84, 85), (94, 93, 83, 84), (93, 92, 82, 83), (92, 40, 37, 82), (39, 91, 101, 45), (91, 90, 100, 101), (90, 89, 99, 100), (89, 88, 98, 99), (88, 87, 97, 98), (87, 36, 44, 97), (17, 106, 110, 18), (106, 107, 111, 110), (107, 108, 112, 111), (108, 109, 113, 112), (109, 21, 22, 113), (20, 105, 121, 29), (105, 104, 120, 121), (104, 103, 119, 120), (103, 102, 118, 119), (102, 16, 28, 118), (34, 122, 126, 36), (122, 123, 127, 126), (123, 124, 128, 127), (124, 125, 129, 128), (125, 35, 37, 129), (29, 121, 130, 46), (121, 120, 131, 130), (120, 119, 132, 131), (119, 118, 133, 132), (118, 28, 47, 133), (23, 117, 134, 38), (117, 116, 135, 134), (116, 115, 136, 135), (115, 114, 137, 136), (114, 19, 39, 137), (18, 110, 141, 50), (110, 111, 140, 141), (111, 112, 139, 140), (112, 113, 138, 139), (113, 22, 48, 138), (46, 130, 129, 37), (130, 131, 128, 129), (131, 132, 127, 128), (132, 133, 126, 127), (133, 47, 36, 126), (50, 141, 137, 39), (141, 140, 136, 137), (140, 139, 135, 136), (139, 138, 134, 135), (138, 48, 38, 134), (77, 145, 117, 23), (145, 144, 116, 117), (144, 143, 115, 116), (143, 142, 114, 115), (142, 72, 19, 114), (78, 149, 145, 77), (149, 148, 144, 145), (148, 147, 143, 144), (147, 146, 142, 143), (146, 73, 72, 142), (79, 153, 149, 78), (153, 152, 148, 149), (152, 151, 147, 148), (151, 150, 146, 147), (150, 74, 73, 146), (80, 154, 153, 79), (154, 155, 152, 153), (155, 156, 151, 152), (156, 157, 150, 151), (157, 75, 74, 150), (81, 158, 154, 80), (158, 159, 155, 154), (159, 160, 156, 155), (160, 161, 157, 156), (161, 76, 75, 157), (35, 125, 158, 81), (125, 124, 159, 158), (124, 123, 160, 159), (123, 122, 161, 160), (122, 34, 76, 161)])
me_cube_001.polygons.foreach_set('material_index', [0, 0, 0, 0, 0, 0, 0, 0, 0, 0, 0, 0, 1, 1, 1, 1, 1, 1, 1, 1, 1, 1, 1, 1, 0, 0, 0, 0, 0, 0, 0, 0, 0, 0, 0, 0, 1, 1, 1, 1, 1, 1, 1, 1, 1, 1, 1, 1, 1, 1, 1, 1, 1, 1, 1, 1, 1, 1, 1, 1, 1, 1, 1, 1, 1, 1, 1, 1, 1, 1, 1, 1, 0, 0, 0, 0, 0, 0, 0, 0, 0, 0, 1, 1, 1, 1, 1, 1, 1, 1, 1, 1, 1, 1, 1, 1, 1, 1, 1, 1, 1, 1, 1, 1, 1, 1, 1, 1, 1, 1, 1, 1, 0, 0, 0, 0, 0, 0, 0, 0, 0, 0, 0, 0, 0, 0, 0, 0, 0, 0, 0, 0, 0, 0, 0, 0, 0, 0, 0, 0, 0, 0])
me_cube_001.materials.append(mat_techo)
me_cube_001.materials.append(mat_adorno_techo)
me_cube_001.use_remesh_preserve_volume = False
me_cube_001.use_remesh_preserve_attributes = False
me_cube_001.use_mirror_vertex_groups = False
me_cube_001.update()
me_cube_004 = bpy.data.meshes.new('Cube.004')
me_cube_004.from_pydata([(1.0, 1.0, -1.0), (1.0, -1.0, -1.0), (-1.0, -1.0, -1.0), (-1.0, 1.0, -1.0), (1.0, 1.0, 1.0), (1.0, -1.0, 1.0), (-1.0, -1.0, 1.0), (-1.0, 1.0, 1.0)], [], [(0, 1, 2, 3), (4, 7, 6, 5), (0, 4, 5, 1), (1, 5, 6, 2), (2, 6, 7, 3), (4, 0, 3, 7)])
_ca = me_cube_004.color_attributes.new('Col', 'BYTE_COLOR', 'CORNER')
_ca.data.foreach_set('color', [1.0, 1.0, 1.0, 1.0, 1.0, 1.0, 1.0, 1.0, 1.0, 1.0, 1.0, 1.0, 1.0, 1.0, 1.0, 1.0, 1.0, 1.0, 1.0, 1.0, 1.0, 1.0, 1.0, 1.0, 1.0, 1.0, 1.0, 1.0, 1.0, 1.0, 1.0, 1.0, 1.0, 1.0, 1.0, 1.0, 1.0, 1.0, 1.0, 1.0, 1.0, 1.0, 1.0, 1.0, 1.0, 1.0, 1.0, 1.0, 1.0, 1.0, 1.0, 1.0, 1.0, 1.0, 1.0, 1.0, 1.0, 1.0, 1.0, 1.0, 1.0, 1.0, 1.0, 1.0, 1.0, 1.0, 1.0, 1.0, 1.0, 1.0, 1.0, 1.0, 1.0, 1.0, 1.0, 1.0, 1.0, 1.0, 1.0, 1.0, 1.0, 1.0, 1.0, 1.0, 1.0, 1.0, 1.0, 1.0, 1.0, 1.0, 1.0, 1.0, 1.0, 1.0, 1.0, 1.0])
me_cube_004.materials.append(mat_material_003)
me_cube_004.use_remesh_preserve_volume = False
me_cube_004.use_remesh_preserve_attributes = False
me_cube_004.use_mirror_vertex_groups = False
me_cube_004.update()

# ---- objects
ob_point_004 = bpy.data.objects.new('Point.004', light_point_000)
ob_torus_000 = bpy.data.objects.new('Torus.000', me_torus_002)
ob_torus_001 = bpy.data.objects.new('Torus.001', me_torus_001)
ob_cylinder_001 = bpy.data.objects.new('Cylinder.001', me_cylinder_002)
ob_sphere_001 = bpy.data.objects.new('Sphere.001', me_sphere_001)
ob_sphere = bpy.data.objects.new('Sphere', me_sphere)
ob_cylinder = bpy.data.objects.new('Cylinder', me_cylinder)
ob_plane = bpy.data.objects.new('Plane', me_plane_001)
ob_point_003 = bpy.data.objects.new('Point.003', light_point_005)
ob_point_002 = bpy.data.objects.new('Point.002', light_point_004)
ob_point_001 = bpy.data.objects.new('Point.001', light_point_003)
ob_point = bpy.data.objects.new('Point', light_point_002)
ob_cube_003 = bpy.data.objects.new('Cube.003', me_cube_003)
ob_cube_002 = bpy.data.objects.new('Cube.002', me_cube_002)
ob_cube_001 = bpy.data.objects.new('Cube.001', me_cube_001)
ob_motor_fps = bpy.data.objects.new('motor_FPS', me_cube_004)
ob_camera_fps = bpy.data.objects.new('camera_FPS', cam_camera_001)

# ---- transforms, parenting, visibility, modifiers, constraints
ob_point_004.location = (-0.8283, -0.542, -18.11)
ob_point_004.scale = (3.253, 3.253, 3.253)
ob_point_004.lineart.crease_threshold = 0.0
ob_torus_000.location = (-9.72, 0.03952, 13.9)
ob_torus_000.scale = (2.167, 2.167, 2.167)
ob_torus_000.lineart.crease_threshold = 0.0
ob_torus_001.location = (10.73, 0.03952, 13.79)
ob_torus_001.scale = (2.033, 2.033, 2.033)
ob_torus_001.lineart.crease_threshold = 0.0
ob_cylinder_001.location = (-9.72, 0.03952, 13.9)
ob_cylinder_001.scale = (1.725, 1.725, 0.0858)
ob_cylinder_001.lineart.crease_threshold = 0.0
ob_sphere_001.location = (-9.72, 0.03952, 13.72)
ob_sphere_001.scale = (0.1977, 0.1977, 0.1977)
ob_sphere_001.lineart.crease_threshold = 0.0
ob_sphere.location = (10.73, 0.03952, 13.72)
ob_sphere.scale = (0.1977, 0.1977, 0.1977)
ob_sphere.lineart.crease_threshold = 0.0
ob_cylinder.location = (10.73, 0.03952, 13.9)
ob_cylinder.scale = (1.725, 1.725, 0.0858)
ob_cylinder.lineart.crease_threshold = 0.0
ob_plane.location = (6.812, -25.26, 26.24)
ob_plane.rotation_euler = (-1.571, -0.0, 0.0)
ob_plane.scale = (3.253, 3.253, 3.253)
ob_plane.lineart.crease_threshold = 0.0
ob_point_003.location = (5.108, 25.64, 22.34)
ob_point_003.scale = (3.253, 3.253, 3.253)
ob_point_003.lineart.crease_threshold = 0.0
ob_point_002.location = (4.077, -29.02, 26.01)
ob_point_002.scale = (3.253, 3.253, 3.253)
ob_point_002.lineart.crease_threshold = 0.0
ob_point_001.location = (-10.3, 3.191, 8.8)
ob_point_001.scale = (3.253, 3.253, 3.253)
ob_point_001.lineart.crease_threshold = 0.0
ob_point.location = (15.54, -7.652, 4.339)
ob_point.scale = (3.253, 3.253, 3.253)
ob_point.lineart.crease_threshold = 0.0
ob_cube_003.location = (-2.164, -4.46e-09, 7.616)
ob_cube_003.scale = (3.253, 3.253, 3.253)
ob_cube_003.lock_rotations_4d = False
ob_cube_003.empty_display_type = 'ARROWS'
ob_cube_003.lineart.crease_threshold = 0.0
ob_cube_002.location = (0.4374, -0.135, 0.003203)
ob_cube_002.scale = (3.253, 3.253, 3.253)
ob_cube_002.lock_rotations_4d = False
ob_cube_002.empty_display_type = 'ARROWS'
ob_cube_002.lineart.crease_threshold = 0.0
ob_cube_001.location = (0.0, -4.46e-09, 8.944)
ob_cube_001.scale = (19.71, 11.3, 8.941)
ob_cube_001.lock_rotations_4d = False
ob_cube_001.empty_display_type = 'ARROWS'
ob_cube_001.lineart.crease_threshold = 0.0
ob_motor_fps.location = (18.5, 0.0, 1.0)
ob_motor_fps.rotation_euler = (0.0, -0.0, 1.571)
ob_motor_fps.lock_rotations_4d = False
ob_motor_fps.empty_display_type = 'ARROWS'
ob_motor_fps.hide_render = True
ob_motor_fps.display_type = 'WIRE'
ob_motor_fps.lineart.crease_threshold = 0.0
ob_camera_fps.parent = ob_motor_fps
ob_camera_fps.matrix_parent_inverse = Matrix(((1.0, 0.0, 0.0, -0.0), (0.0, 1.0, 0.0, -0.0), (0.0, 0.0, 1.0, -2.0), (0.0, 0.0, 0.0, 1.0)))
ob_camera_fps.location = (0.0, 0.0, 5.031)
ob_camera_fps.rotation_euler = (1.571, 0.0, 0.0)
ob_camera_fps.lock_rotations_4d = False
ob_camera_fps.empty_display_type = 'ARROWS'
ob_camera_fps.color = (0.0, 0.0, 0.0, 0.0)
ob_camera_fps.display_type = 'WIRE'
ob_camera_fps.show_wire = True
ob_camera_fps.lineart.crease_threshold = 0.0

# ---- collection membership
col_collection_1.objects.link(ob_point_004)
col_collection_1.objects.link(ob_torus_000)
col_collection_1.objects.link(ob_torus_001)
col_collection_1.objects.link(ob_cylinder_001)
col_collection_1.objects.link(ob_sphere_001)
col_collection_1.objects.link(ob_sphere)
col_collection_1.objects.link(ob_cylinder)
col_collection_1.objects.link(ob_plane)
col_collection_1.objects.link(ob_point_003)
col_collection_1.objects.link(ob_point_002)
col_collection_1.objects.link(ob_point_001)
col_collection_1.objects.link(ob_point)
col_collection_1.objects.link(ob_cube_003)
col_collection_1.objects.link(ob_cube_002)
col_collection_1.objects.link(ob_cube_001)
col_collection_2.objects.link(ob_motor_fps)
col_collection_2.objects.link(ob_camera_fps)

# ---- scene / render settings (as saved in the file)
scene.camera = ob_camera_fps
scene.frame_start = 1; scene.frame_end = 250; scene.frame_set(1)
scene.render.engine = 'BLENDER_EEVEE_NEXT'
scene.render.image_settings.color_mode = 'RGB'
scene.render.image_settings.compression = 90
scene.render.resolution_y = 1372
scene.render.resolution_percentage = 50
scene.render.dither_intensity = 0.0
scene.render.bake_margin = 2
scene.render.bake_bias = 0.0
scene.cycles.use_denoising = False
scene.cycles.samples = 10
scene.cycles.sampling_pattern = 'TABULATED_SOBOL'
scene.cycles.light_sampling_threshold = 0.0
scene.cycles.use_adaptive_sampling = False
scene.cycles.use_light_tree = False
scene.cycles.blur_glossy = 0.0
scene.cycles.volume_bounces = 1
scene.cycles.pixel_filter_type = 'GAUSSIAN'
scene.cycles.sample_clamp_indirect = 0.0
scene.view_settings.view_transform = 'Standard'
bpy.context.view_layer.update()
